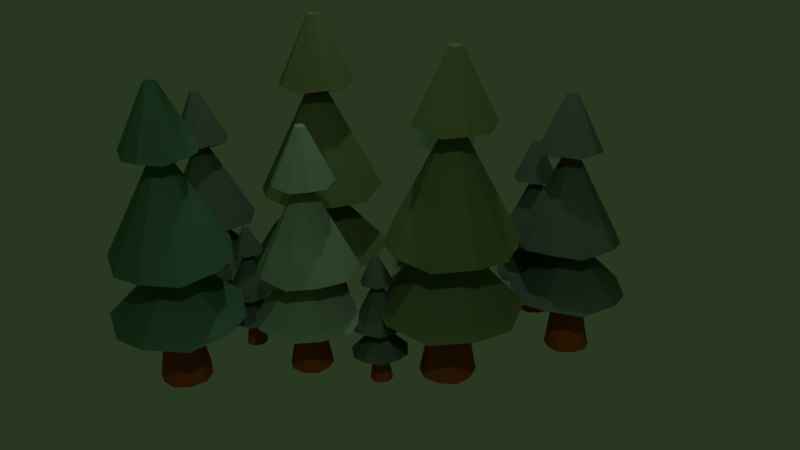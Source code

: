 # Source: tree.blend  (saved by Blender 3.0.42; exported with 4.5.12 LTS)
import bpy
from mathutils import Matrix  # noqa: F401  (used for matrix-valued properties, if any)

bpy.ops.wm.read_factory_settings(use_empty=True)
scene = bpy.context.scene
scene.name = 'Scene'

# ---- collections
col_collection_1 = bpy.data.collections.new('Collection 1'); scene.collection.children.link(col_collection_1)

# ---- materials (node trees are filled in below, after node groups)
mat_plant = bpy.data.materials.new('PLANT')
mat_plant.alpha_threshold = 0.0
mat_plant.use_transparent_shadow = False
mat_plant.diffuse_color = (0.106, 0.2395, 0.1113, 1.0)
mat_plant.roughness = 0.5
mat_plant.specular_intensity = 0.0
mat_wood = bpy.data.materials.new('WOOD')
mat_wood.alpha_threshold = 0.0
mat_wood.use_transparent_shadow = False
mat_wood.diffuse_color = (0.4386, 0.09922, 0.01535, 1.0)
mat_wood.specular_color = (0.1358, 1.0, 0.3164)
mat_wood.roughness = 0.5
mat_wood.specular_intensity = 0.0
mat_plantdarc = bpy.data.materials.new('PLANTDARC')
mat_plantdarc.alpha_threshold = 0.0
mat_plantdarc.use_transparent_shadow = False
mat_plantdarc.diffuse_color = (0.01891, 0.1237, 0.005589, 1.0)
mat_plantdarc.roughness = 0.5
mat_plantdarc.specular_intensity = 0.0
mat_pantlmidele = bpy.data.materials.new('PANTLMIDELE')
mat_pantlmidele.alpha_threshold = 0.0
mat_pantlmidele.use_transparent_shadow = False
mat_pantlmidele.diffuse_color = (0.1877, 0.6038, 0.04052, 1.0)
mat_pantlmidele.roughness = 0.5
mat_pantlmidele.specular_intensity = 0.0
mat_wooddarc = bpy.data.materials.new('WOODDARC')
mat_wooddarc.alpha_threshold = 0.0
mat_wooddarc.use_transparent_shadow = False
mat_wooddarc.diffuse_color = (0.1845, 0.04686, 0.01198, 1.0)
mat_wooddarc.roughness = 0.5
mat_plant_003 = bpy.data.materials.new('PLANT.003')
mat_plant_003.alpha_threshold = 0.0
mat_plant_003.use_transparent_shadow = False
mat_plant_003.diffuse_color = (0.3224, 0.4575, 0.2489, 1.0)
mat_plant_003.roughness = 0.5
mat_plant_003.specular_intensity = 0.0
mat_wood_003 = bpy.data.materials.new('WOOD.003')
mat_wood_003.alpha_threshold = 0.0
mat_wood_003.use_transparent_shadow = False
mat_wood_003.diffuse_color = (0.4386, 0.09922, 0.01535, 1.0)
mat_wood_003.specular_color = (0.1358, 1.0, 0.3164)
mat_wood_003.roughness = 0.5
mat_wood_003.specular_intensity = 0.0
mat_plantdarc_003 = bpy.data.materials.new('PLANTDARC.003')
mat_plantdarc_003.alpha_threshold = 0.0
mat_plantdarc_003.use_transparent_shadow = False
mat_plantdarc_003.diffuse_color = (0.01891, 0.1237, 0.005589, 1.0)
mat_plantdarc_003.roughness = 0.5
mat_plantdarc_003.specular_intensity = 0.0
mat_pantlmidele_003 = bpy.data.materials.new('PANTLMIDELE.003')
mat_pantlmidele_003.alpha_threshold = 0.0
mat_pantlmidele_003.use_transparent_shadow = False
mat_pantlmidele_003.diffuse_color = (0.1877, 0.6038, 0.04052, 1.0)
mat_pantlmidele_003.roughness = 0.5
mat_pantlmidele_003.specular_intensity = 0.0
mat_wooddarc_003 = bpy.data.materials.new('WOODDARC.003')
mat_wooddarc_003.alpha_threshold = 0.0
mat_wooddarc_003.use_transparent_shadow = False
mat_wooddarc_003.diffuse_color = (0.1845, 0.04686, 0.01198, 1.0)
mat_wooddarc_003.roughness = 0.5
mat_plant_005 = bpy.data.materials.new('PLANT.005')
mat_plant_005.alpha_threshold = 0.0
mat_plant_005.use_transparent_shadow = False
mat_plant_005.diffuse_color = (0.1888, 0.2462, 0.0805, 1.0)
mat_plant_005.roughness = 0.5
mat_plant_005.specular_intensity = 0.0
mat_wood_005 = bpy.data.materials.new('WOOD.005')
mat_wood_005.alpha_threshold = 0.0
mat_wood_005.use_transparent_shadow = False
mat_wood_005.diffuse_color = (0.4386, 0.09922, 0.01535, 1.0)
mat_wood_005.specular_color = (0.1358, 1.0, 0.3164)
mat_wood_005.roughness = 0.5
mat_wood_005.specular_intensity = 0.0
mat_plantdarc_005 = bpy.data.materials.new('PLANTDARC.005')
mat_plantdarc_005.alpha_threshold = 0.0
mat_plantdarc_005.use_transparent_shadow = False
mat_plantdarc_005.diffuse_color = (0.01891, 0.1237, 0.005589, 1.0)
mat_plantdarc_005.roughness = 0.5
mat_plantdarc_005.specular_intensity = 0.0
mat_pantlmidele_005 = bpy.data.materials.new('PANTLMIDELE.005')
mat_pantlmidele_005.alpha_threshold = 0.0
mat_pantlmidele_005.use_transparent_shadow = False
mat_pantlmidele_005.diffuse_color = (0.1877, 0.6038, 0.04052, 1.0)
mat_pantlmidele_005.roughness = 0.5
mat_pantlmidele_005.specular_intensity = 0.0
mat_wooddarc_005 = bpy.data.materials.new('WOODDARC.005')
mat_wooddarc_005.alpha_threshold = 0.0
mat_wooddarc_005.use_transparent_shadow = False
mat_wooddarc_005.diffuse_color = (0.1845, 0.04686, 0.01198, 1.0)
mat_wooddarc_005.roughness = 0.5
mat_plant_010 = bpy.data.materials.new('PLANT.010')
mat_plant_010.alpha_threshold = 0.0
mat_plant_010.use_transparent_shadow = False
mat_plant_010.diffuse_color = (0.1294, 0.1845, 0.1061, 1.0)
mat_plant_010.roughness = 0.5
mat_plant_010.specular_intensity = 0.0
mat_wood_010 = bpy.data.materials.new('WOOD.010')
mat_wood_010.alpha_threshold = 0.0
mat_wood_010.use_transparent_shadow = False
mat_wood_010.diffuse_color = (0.4386, 0.09922, 0.01535, 1.0)
mat_wood_010.specular_color = (0.1358, 1.0, 0.3164)
mat_wood_010.roughness = 0.5
mat_wood_010.specular_intensity = 0.0
mat_plantdarc_010 = bpy.data.materials.new('PLANTDARC.010')
mat_plantdarc_010.alpha_threshold = 0.0
mat_plantdarc_010.use_transparent_shadow = False
mat_plantdarc_010.diffuse_color = (0.01891, 0.1237, 0.005589, 1.0)
mat_plantdarc_010.roughness = 0.5
mat_plantdarc_010.specular_intensity = 0.0
mat_pantlmidele_010 = bpy.data.materials.new('PANTLMIDELE.010')
mat_pantlmidele_010.alpha_threshold = 0.0
mat_pantlmidele_010.use_transparent_shadow = False
mat_pantlmidele_010.diffuse_color = (0.1877, 0.6038, 0.04052, 1.0)
mat_pantlmidele_010.roughness = 0.5
mat_pantlmidele_010.specular_intensity = 0.0
mat_wooddarc_010 = bpy.data.materials.new('WOODDARC.010')
mat_wooddarc_010.alpha_threshold = 0.0
mat_wooddarc_010.use_transparent_shadow = False
mat_wooddarc_010.diffuse_color = (0.1845, 0.04686, 0.01198, 1.0)
mat_wooddarc_010.roughness = 0.5
mat_plant_011 = bpy.data.materials.new('PLANT.011')
mat_plant_011.alpha_threshold = 0.0
mat_plant_011.use_transparent_shadow = False
mat_plant_011.diffuse_color = (0.2603, 0.42, 0.2158, 1.0)
mat_plant_011.roughness = 0.5
mat_plant_011.specular_intensity = 0.0
mat_wood_011 = bpy.data.materials.new('WOOD.011')
mat_wood_011.alpha_threshold = 0.0
mat_wood_011.use_transparent_shadow = False
mat_wood_011.diffuse_color = (0.4386, 0.09922, 0.01535, 1.0)
mat_wood_011.specular_color = (0.1358, 1.0, 0.3164)
mat_wood_011.roughness = 0.5
mat_wood_011.specular_intensity = 0.0
mat_plantdarc_011 = bpy.data.materials.new('PLANTDARC.011')
mat_plantdarc_011.alpha_threshold = 0.0
mat_plantdarc_011.use_transparent_shadow = False
mat_plantdarc_011.diffuse_color = (0.01891, 0.1237, 0.005589, 1.0)
mat_plantdarc_011.roughness = 0.5
mat_plantdarc_011.specular_intensity = 0.0
mat_pantlmidele_011 = bpy.data.materials.new('PANTLMIDELE.011')
mat_pantlmidele_011.alpha_threshold = 0.0
mat_pantlmidele_011.use_transparent_shadow = False
mat_pantlmidele_011.diffuse_color = (0.1877, 0.6038, 0.04052, 1.0)
mat_pantlmidele_011.roughness = 0.5
mat_pantlmidele_011.specular_intensity = 0.0
mat_wooddarc_011 = bpy.data.materials.new('WOODDARC.011')
mat_wooddarc_011.alpha_threshold = 0.0
mat_wooddarc_011.use_transparent_shadow = False
mat_wooddarc_011.diffuse_color = (0.1845, 0.04686, 0.01198, 1.0)
mat_wooddarc_011.roughness = 0.5

# ---- material node trees

# ---- world
world_world = bpy.data.worlds.new('World'); scene.world = world_world
world_world.color = (0.02234, 0.03968, 0.01443)
world_world.use_sun_shadow = False
world_world.sun_shadow_jitter_overblur = 0.0
world_world.cycles.sampling_method = 'MANUAL'

# ---- cameras
cam_camera = bpy.data.cameras.new('Camera')
cam_camera.clip_end = 100.0
cam_camera.lens = 35.0
cam_camera.sensor_width = 32.0
cam_camera.sensor_height = 18.0
cam_camera.ortho_scale = 7.314
cam_camera.dof.focus_distance = 0.0
cam_camera.dof.aperture_fstop = 128.0

# ---- lights
light_sun_003 = bpy.data.lights.new('Sun.003', 'SPOT')
light_sun_003.color = (0.747, 0.9712, 1.0)
light_sun_003.transmission_factor = 0.0
light_sun_003.energy = 100.0
light_sun_003.shadow_buffer_clip_start = 0.5
light_sun_003.shadow_soft_size = 0.1
light_sun_003.shadow_maximum_resolution = 0.006
light_sun_003.use_absolute_resolution = True
light_sun_004 = bpy.data.lights.new('Sun.004', 'SPOT')
light_sun_004.color = (0.747, 0.9712, 1.0)
light_sun_004.transmission_factor = 0.0
light_sun_004.energy = 100.0
light_sun_004.shadow_buffer_clip_start = 0.5
light_sun_004.shadow_soft_size = 0.1
light_sun_004.shadow_maximum_resolution = 0.006
light_sun_004.use_absolute_resolution = True
light_sun_005 = bpy.data.lights.new('Sun.005', 'SPOT')
light_sun_005.color = (0.747, 0.9712, 1.0)
light_sun_005.transmission_factor = 0.0
light_sun_005.energy = 100.0
light_sun_005.shadow_buffer_clip_start = 0.5
light_sun_005.shadow_soft_size = 0.1
light_sun_005.shadow_maximum_resolution = 0.006
light_sun_005.use_absolute_resolution = True

# ---- meshes
me_icosphere = bpy.data.meshes.new('Icosphere')
me_icosphere.from_pydata([(0.2313, -0.7118, 0.4536), (-0.6055, -0.4399, 0.4536), (-0.6055, 0.4399, 0.4536), (0.2313, 0.7118, 0.4536), (0.7484, 1.46e-09, 0.4536), (0.5758, -0.4184, 0.5193), (-0.22, -0.6769, 0.5193), (-0.7118, 1.46e-09, 0.5193), (-0.22, 0.6769, 0.5193), (0.5758, 0.4184, 0.5193), (0.6852, -0.5, 1.248), (0.2734, -0.8506, 1.246), (-0.2658, -0.809, 1.248), (-0.7266, -0.5257, 1.246), (-0.8536, 4.404e-07, 1.248), (-0.7266, 0.5257, 1.246), (-0.2658, 0.809, 1.248), (0.2734, 0.8506, 1.246), (0.6852, 0.5, 1.248), (0.8914, 4.404e-07, 1.246), (0.1595, -0.5, 1.257), (0.5227, 4.404e-07, 1.257), (-0.002981, 4.404e-07, 1.262), (-0.4283, -0.309, 1.257), (-0.4283, 0.309, 1.257), (0.1595, 0.5, 1.257), (0.404, -0.2935, -0.8891), (0.1622, -0.4993, -0.9352), (-0.1543, -0.4749, -0.8891), (-0.4248, -0.3086, -0.9352), (-0.4993, 4.626e-09, -0.8891), (-0.4248, 0.3086, -0.9352), (-0.1543, 0.4749, -0.8891), (0.1622, 0.4993, -0.9352), (0.404, 0.2935, -0.8891), (0.525, 4.626e-09, -0.9352), (1.738, -1.263, -0.9454), (0.6982, -2.149, -1.144), (-0.664, -2.044, -0.9454), (-1.828, -1.328, -1.144), (-2.149, 1.289e-08, -0.9454), (-1.828, 1.328, -1.144), (-0.664, 2.044, -0.9454), (0.6982, 2.149, -1.144), (1.738, 1.263, -0.9454), (2.259, 1.289e-08, -1.144), (0.2954, -0.2151, -3.017), (0.1183, -0.3659, -3.051), (-0.1136, -0.348, -3.017), (-0.3118, -0.2261, -3.051), (-0.3664, 7.87e-08, -3.017), (-0.3118, 0.2261, -3.051), (-0.1136, 0.348, -3.017), (0.1183, 0.3659, -3.051), (0.2954, 0.2151, -3.017), (0.3842, 7.87e-08, -3.051), (0.296, -0.2151, -3.059), (0.1189, -0.3659, -3.093), (-0.1131, -0.348, -3.059), (-0.3112, -0.2261, -3.093), (-0.3659, -6.627e-09, -3.059), (-0.3112, 0.2261, -3.093), (-0.1131, 0.348, -3.059), (0.1189, 0.3659, -3.093), (0.296, 0.2151, -3.059), (0.3847, -6.627e-09, -3.093), (1.563, -1.136, -3.122), (0.6278, -1.933, -3.3), (-0.5973, -1.838, -3.122), (-1.644, -1.194, -3.3), (-1.933, -2.937e-08, -3.122), (-1.644, 1.194, -3.3), (-0.5973, 1.838, -3.122), (0.6278, 1.933, -3.3), (1.563, 1.136, -3.122), (2.032, -2.937e-08, -3.3), (0.3022, -0.2196, -6.487), (0.1213, -0.3737, -6.522), (-0.1156, -0.3554, -6.487), (-0.318, -0.2309, -6.522), (-0.3738, -5.532e-09, -6.487), (-0.318, 0.2309, -6.522), (-0.1156, 0.3554, -6.487), (0.1213, 0.3737, -6.522), (0.3022, 0.2196, -6.487), (0.3928, -5.532e-09, -6.522), (0.9433, -0.6854, -6.705), (0.3788, -1.166, -6.812), (-0.3605, -1.109, -6.705), (-0.9921, -0.7207, -6.812), (-1.166, -3.553e-09, -6.705), (-0.9921, 0.7207, -6.812), (-0.3605, 1.109, -6.705), (0.3788, 1.166, -6.812), (0.9433, 0.6854, -6.705), (1.226, -3.553e-09, -6.812), (0.1527, -0.111, -8.881), (0.06125, -0.1888, -8.899), (-0.05846, -0.1796, -8.881), (-0.1607, -0.1167, -8.899), (-0.1889, -5.849e-09, -8.881), (-0.1607, 0.1167, -8.899), (-0.05846, 0.1796, -8.881), (0.06125, 0.1888, -8.899), (0.1527, 0.111, -8.881), (0.1985, -5.849e-09, -8.899), (0.1156, 0.3568, -6.419), (-0.1106, 0.3393, -6.386), (0.1156, -0.3568, -6.419), (0.2883, -0.2097, -6.386), (-0.3571, 2.959e-08, -6.386), (-0.3038, -0.2205, -6.419), (0.3748, 2.959e-08, -6.419), (0.2883, 0.2097, -6.386), (-0.1106, -0.3393, -6.386), (-0.3038, 0.2205, -6.419)], [], [(6, 0, 11, 12), (0, 5, 10, 11), (9, 3, 17, 18), (3, 8, 16, 17), (5, 4, 19, 10), (8, 2, 15, 16), (2, 7, 14, 15), (7, 1, 13, 14), (1, 6, 12, 13), (4, 9, 18, 19), (11, 10, 20), (13, 12, 23), (15, 14, 24), (17, 16, 25), (19, 18, 21), (21, 25, 22), (21, 18, 25), (18, 17, 25), (25, 24, 22), (25, 16, 24), (16, 15, 24), (24, 23, 22), (24, 14, 23), (14, 13, 23), (23, 20, 22), (23, 12, 20), (12, 11, 20), (20, 21, 22), (20, 10, 21), (10, 19, 21), (7, 2, 31, 30), (35, 26, 36, 45), (3, 9, 34, 33), (0, 6, 28, 27), (8, 3, 33, 32), (5, 0, 27, 26), (1, 7, 30, 29), (9, 4, 35, 34), (6, 1, 29, 28), (2, 8, 32, 31), (4, 5, 26, 35), (40, 41, 51, 50), (30, 31, 41, 40), (33, 34, 44, 43), (27, 28, 38, 37), (32, 33, 43, 42), (26, 27, 37, 36), (29, 30, 40, 39), (34, 35, 45, 44), (28, 29, 39, 38), (31, 32, 42, 41), (53, 54, 64, 63), (43, 44, 54, 53), (37, 38, 48, 47), (42, 43, 53, 52), (36, 37, 47, 46), (39, 40, 50, 49), (44, 45, 55, 54), (38, 39, 49, 48), (41, 42, 52, 51), (45, 36, 46, 55), (57, 58, 68, 67), (47, 48, 58, 57), (52, 53, 63, 62), (46, 47, 57, 56), (49, 50, 60, 59), (54, 55, 65, 64), (48, 49, 59, 58), (51, 52, 62, 61), (55, 46, 56, 65), (50, 51, 61, 60), (107, 106, 83, 82), (62, 63, 73, 72), (56, 57, 67, 66), (59, 60, 70, 69), (64, 65, 75, 74), (58, 59, 69, 68), (61, 62, 72, 71), (65, 56, 66, 75), (60, 61, 71, 70), (63, 64, 74, 73), (76, 77, 87, 86), (109, 108, 77, 76), (111, 110, 80, 79), (113, 112, 85, 84), (114, 111, 79, 78), (115, 107, 82, 81), (112, 109, 76, 85), (110, 115, 81, 80), (106, 113, 84, 83), (108, 114, 78, 77), (94, 95, 105, 104), (79, 80, 90, 89), (84, 85, 95, 94), (78, 79, 89, 88), (81, 82, 92, 91), (85, 76, 86, 95), (80, 81, 91, 90), (83, 84, 94, 93), (77, 78, 88, 87), (82, 83, 93, 92), (96, 97, 98, 99, 100, 101, 102, 103, 104, 105), (88, 89, 99, 98), (91, 92, 102, 101), (95, 86, 96, 105), (90, 91, 101, 100), (93, 94, 104, 103), (87, 88, 98, 97), (92, 93, 103, 102), (86, 87, 97, 96), (89, 90, 100, 99), (67, 68, 114, 108), (73, 74, 113, 106), (70, 71, 115, 110), (75, 66, 109, 112), (71, 72, 107, 115), (68, 69, 111, 114), (74, 75, 112, 113), (69, 70, 110, 111), (66, 67, 108, 109), (72, 73, 106, 107)])
me_icosphere.polygons.foreach_set('material_index', [1, 1, 1, 1, 1, 1, 1, 1, 1, 1, 4, 4, 4, 4, 4, 4, 4, 4, 4, 4, 4, 4, 4, 4, 4, 4, 4, 4, 4, 4, 1, 2, 1, 1, 1, 1, 1, 1, 1, 1, 1, 0, 2, 2, 2, 2, 2, 2, 2, 2, 2, 1, 0, 0, 0, 0, 0, 0, 0, 0, 0, 2, 1, 1, 1, 1, 1, 1, 1, 1, 1, 1, 2, 2, 2, 2, 2, 2, 2, 2, 2, 2, 1, 1, 1, 1, 1, 1, 1, 1, 1, 0, 2, 2, 2, 2, 2, 2, 2, 2, 2, 0, 0, 0, 0, 0, 0, 0, 0, 0, 0, 0, 0, 0, 0, 0, 0, 0, 0, 0, 0])
me_icosphere.materials.append(mat_plant)
me_icosphere.materials.append(mat_wood)
me_icosphere.materials.append(mat_plantdarc)
me_icosphere.materials.append(mat_pantlmidele)
me_icosphere.materials.append(mat_wooddarc)
me_icosphere.use_remesh_preserve_volume = False
me_icosphere.use_remesh_preserve_attributes = False
me_icosphere.use_mirror_vertex_groups = False
me_icosphere.update()
me_icosphere_003 = bpy.data.meshes.new('Icosphere.003')
me_icosphere_003.from_pydata([(0.2313, -0.7118, 0.4536), (-0.6055, -0.4399, 0.4536), (-0.6055, 0.4399, 0.4536), (0.2313, 0.7118, 0.4536), (0.7484, 1.46e-09, 0.4536), (0.5758, -0.4184, 0.5193), (-0.22, -0.6769, 0.5193), (-0.7118, 1.46e-09, 0.5193), (-0.22, 0.6769, 0.5193), (0.5758, 0.4184, 0.5193), (0.6852, -0.5, 1.248), (0.2734, -0.8506, 1.246), (-0.2658, -0.809, 1.248), (-0.7266, -0.5257, 1.246), (-0.8536, 4.404e-07, 1.248), (-0.7266, 0.5257, 1.246), (-0.2658, 0.809, 1.248), (0.2734, 0.8506, 1.246), (0.6852, 0.5, 1.248), (0.8914, 4.404e-07, 1.246), (0.1595, -0.5, 1.257), (0.5227, 4.404e-07, 1.257), (-0.002981, 4.404e-07, 1.262), (-0.4283, -0.309, 1.257), (-0.4283, 0.309, 1.257), (0.1595, 0.5, 1.257), (0.404, -0.2935, -0.8891), (0.1622, -0.4993, -0.9352), (-0.1543, -0.4749, -0.8891), (-0.4248, -0.3086, -0.9352), (-0.4993, 4.626e-09, -0.8891), (-0.4248, 0.3086, -0.9352), (-0.1543, 0.4749, -0.8891), (0.1622, 0.4993, -0.9352), (0.404, 0.2935, -0.8891), (0.525, 4.626e-09, -0.9352), (1.738, -1.263, -0.9454), (0.6982, -2.149, -1.144), (-0.664, -2.044, -0.9454), (-1.828, -1.328, -1.144), (-2.149, 1.289e-08, -0.9454), (-1.828, 1.328, -1.144), (-0.664, 2.044, -0.9454), (0.6982, 2.149, -1.144), (1.738, 1.263, -0.9454), (2.259, 1.289e-08, -1.144), (0.2954, -0.2151, -3.017), (0.1183, -0.3659, -3.051), (-0.1136, -0.348, -3.017), (-0.3118, -0.2261, -3.051), (-0.3664, 7.87e-08, -3.017), (-0.3118, 0.2261, -3.051), (-0.1136, 0.348, -3.017), (0.1183, 0.3659, -3.051), (0.2954, 0.2151, -3.017), (0.3842, 7.87e-08, -3.051), (0.296, -0.2151, -3.059), (0.1189, -0.3659, -3.093), (-0.1131, -0.348, -3.059), (-0.3112, -0.2261, -3.093), (-0.3659, -6.627e-09, -3.059), (-0.3112, 0.2261, -3.093), (-0.1131, 0.348, -3.059), (0.1189, 0.3659, -3.093), (0.296, 0.2151, -3.059), (0.3847, -6.627e-09, -3.093), (1.563, -1.136, -3.122), (0.6278, -1.933, -3.3), (-0.5973, -1.838, -3.122), (-1.644, -1.194, -3.3), (-1.933, -2.937e-08, -3.122), (-1.644, 1.194, -3.3), (-0.5973, 1.838, -3.122), (0.6278, 1.933, -3.3), (1.563, 1.136, -3.122), (2.032, -2.937e-08, -3.3), (0.3022, -0.2196, -6.487), (0.1213, -0.3737, -6.522), (-0.1156, -0.3554, -6.487), (-0.318, -0.2309, -6.522), (-0.3738, -5.532e-09, -6.487), (-0.318, 0.2309, -6.522), (-0.1156, 0.3554, -6.487), (0.1213, 0.3737, -6.522), (0.3022, 0.2196, -6.487), (0.3928, -5.532e-09, -6.522), (0.9433, -0.6854, -6.705), (0.3788, -1.166, -6.812), (-0.3605, -1.109, -6.705), (-0.9921, -0.7207, -6.812), (-1.166, -3.553e-09, -6.705), (-0.9921, 0.7207, -6.812), (-0.3605, 1.109, -6.705), (0.3788, 1.166, -6.812), (0.9433, 0.6854, -6.705), (1.226, -3.553e-09, -6.812), (0.1527, -0.111, -8.881), (0.06125, -0.1888, -8.899), (-0.05846, -0.1796, -8.881), (-0.1607, -0.1167, -8.899), (-0.1889, -5.849e-09, -8.881), (-0.1607, 0.1167, -8.899), (-0.05846, 0.1796, -8.881), (0.06125, 0.1888, -8.899), (0.1527, 0.111, -8.881), (0.1985, -5.849e-09, -8.899), (0.1156, 0.3568, -6.419), (-0.1106, 0.3393, -6.386), (0.1156, -0.3568, -6.419), (0.2883, -0.2097, -6.386), (-0.3571, 2.959e-08, -6.386), (-0.3038, -0.2205, -6.419), (0.3748, 2.959e-08, -6.419), (0.2883, 0.2097, -6.386), (-0.1106, -0.3393, -6.386), (-0.3038, 0.2205, -6.419)], [], [(6, 0, 11, 12), (0, 5, 10, 11), (9, 3, 17, 18), (3, 8, 16, 17), (5, 4, 19, 10), (8, 2, 15, 16), (2, 7, 14, 15), (7, 1, 13, 14), (1, 6, 12, 13), (4, 9, 18, 19), (11, 10, 20), (13, 12, 23), (15, 14, 24), (17, 16, 25), (19, 18, 21), (21, 25, 22), (21, 18, 25), (18, 17, 25), (25, 24, 22), (25, 16, 24), (16, 15, 24), (24, 23, 22), (24, 14, 23), (14, 13, 23), (23, 20, 22), (23, 12, 20), (12, 11, 20), (20, 21, 22), (20, 10, 21), (10, 19, 21), (7, 2, 31, 30), (35, 26, 36, 45), (3, 9, 34, 33), (0, 6, 28, 27), (8, 3, 33, 32), (5, 0, 27, 26), (1, 7, 30, 29), (9, 4, 35, 34), (6, 1, 29, 28), (2, 8, 32, 31), (4, 5, 26, 35), (40, 41, 51, 50), (30, 31, 41, 40), (33, 34, 44, 43), (27, 28, 38, 37), (32, 33, 43, 42), (26, 27, 37, 36), (29, 30, 40, 39), (34, 35, 45, 44), (28, 29, 39, 38), (31, 32, 42, 41), (53, 54, 64, 63), (43, 44, 54, 53), (37, 38, 48, 47), (42, 43, 53, 52), (36, 37, 47, 46), (39, 40, 50, 49), (44, 45, 55, 54), (38, 39, 49, 48), (41, 42, 52, 51), (45, 36, 46, 55), (57, 58, 68, 67), (47, 48, 58, 57), (52, 53, 63, 62), (46, 47, 57, 56), (49, 50, 60, 59), (54, 55, 65, 64), (48, 49, 59, 58), (51, 52, 62, 61), (55, 46, 56, 65), (50, 51, 61, 60), (107, 106, 83, 82), (62, 63, 73, 72), (56, 57, 67, 66), (59, 60, 70, 69), (64, 65, 75, 74), (58, 59, 69, 68), (61, 62, 72, 71), (65, 56, 66, 75), (60, 61, 71, 70), (63, 64, 74, 73), (76, 77, 87, 86), (109, 108, 77, 76), (111, 110, 80, 79), (113, 112, 85, 84), (114, 111, 79, 78), (115, 107, 82, 81), (112, 109, 76, 85), (110, 115, 81, 80), (106, 113, 84, 83), (108, 114, 78, 77), (94, 95, 105, 104), (79, 80, 90, 89), (84, 85, 95, 94), (78, 79, 89, 88), (81, 82, 92, 91), (85, 76, 86, 95), (80, 81, 91, 90), (83, 84, 94, 93), (77, 78, 88, 87), (82, 83, 93, 92), (96, 97, 98, 99, 100, 101, 102, 103, 104, 105), (88, 89, 99, 98), (91, 92, 102, 101), (95, 86, 96, 105), (90, 91, 101, 100), (93, 94, 104, 103), (87, 88, 98, 97), (92, 93, 103, 102), (86, 87, 97, 96), (89, 90, 100, 99), (67, 68, 114, 108), (73, 74, 113, 106), (70, 71, 115, 110), (75, 66, 109, 112), (71, 72, 107, 115), (68, 69, 111, 114), (74, 75, 112, 113), (69, 70, 110, 111), (66, 67, 108, 109), (72, 73, 106, 107)])
me_icosphere_003.polygons.foreach_set('material_index', [1, 1, 1, 1, 1, 1, 1, 1, 1, 1, 4, 4, 4, 4, 4, 4, 4, 4, 4, 4, 4, 4, 4, 4, 4, 4, 4, 4, 4, 4, 1, 2, 1, 1, 1, 1, 1, 1, 1, 1, 1, 0, 2, 2, 2, 2, 2, 2, 2, 2, 2, 1, 0, 0, 0, 0, 0, 0, 0, 0, 0, 2, 1, 1, 1, 1, 1, 1, 1, 1, 1, 1, 2, 2, 2, 2, 2, 2, 2, 2, 2, 2, 1, 1, 1, 1, 1, 1, 1, 1, 1, 0, 2, 2, 2, 2, 2, 2, 2, 2, 2, 0, 0, 0, 0, 0, 0, 0, 0, 0, 0, 0, 0, 0, 0, 0, 0, 0, 0, 0, 0])
me_icosphere_003.materials.append(mat_plant_003)
me_icosphere_003.materials.append(mat_wood_003)
me_icosphere_003.materials.append(mat_plantdarc_003)
me_icosphere_003.materials.append(mat_pantlmidele_003)
me_icosphere_003.materials.append(mat_wooddarc_003)
me_icosphere_003.use_remesh_preserve_volume = False
me_icosphere_003.use_remesh_preserve_attributes = False
me_icosphere_003.use_mirror_vertex_groups = False
me_icosphere_003.update()
me_icosphere_005 = bpy.data.meshes.new('Icosphere.005')
me_icosphere_005.from_pydata([(0.2313, -0.7118, 0.4536), (-0.6055, -0.4399, 0.4536), (-0.6055, 0.4399, 0.4536), (0.2313, 0.7118, 0.4536), (0.7484, 1.46e-09, 0.4536), (0.5758, -0.4184, 0.5193), (-0.22, -0.6769, 0.5193), (-0.7118, 1.46e-09, 0.5193), (-0.22, 0.6769, 0.5193), (0.5758, 0.4184, 0.5193), (0.6852, -0.5, 1.248), (0.2734, -0.8506, 1.246), (-0.2658, -0.809, 1.248), (-0.7266, -0.5257, 1.246), (-0.8536, 4.404e-07, 1.248), (-0.7266, 0.5257, 1.246), (-0.2658, 0.809, 1.248), (0.2734, 0.8506, 1.246), (0.6852, 0.5, 1.248), (0.8914, 4.404e-07, 1.246), (0.1595, -0.5, 1.257), (0.5227, 4.404e-07, 1.257), (-0.002981, 4.404e-07, 1.262), (-0.4283, -0.309, 1.257), (-0.4283, 0.309, 1.257), (0.1595, 0.5, 1.257), (0.404, -0.2935, -0.8891), (0.1622, -0.4993, -0.9352), (-0.1543, -0.4749, -0.8891), (-0.4248, -0.3086, -0.9352), (-0.4993, 4.626e-09, -0.8891), (-0.4248, 0.3086, -0.9352), (-0.1543, 0.4749, -0.8891), (0.1622, 0.4993, -0.9352), (0.404, 0.2935, -0.8891), (0.525, 4.626e-09, -0.9352), (1.738, -1.263, -0.9454), (0.6982, -2.149, -1.144), (-0.664, -2.044, -0.9454), (-1.828, -1.328, -1.144), (-2.149, 1.289e-08, -0.9454), (-1.828, 1.328, -1.144), (-0.664, 2.044, -0.9454), (0.6982, 2.149, -1.144), (1.738, 1.263, -0.9454), (2.259, 1.289e-08, -1.144), (0.2954, -0.2151, -3.017), (0.1183, -0.3659, -3.051), (-0.1136, -0.348, -3.017), (-0.3118, -0.2261, -3.051), (-0.3664, 7.87e-08, -3.017), (-0.3118, 0.2261, -3.051), (-0.1136, 0.348, -3.017), (0.1183, 0.3659, -3.051), (0.2954, 0.2151, -3.017), (0.3842, 7.87e-08, -3.051), (0.296, -0.2151, -3.059), (0.1189, -0.3659, -3.093), (-0.1131, -0.348, -3.059), (-0.3112, -0.2261, -3.093), (-0.3659, -6.627e-09, -3.059), (-0.3112, 0.2261, -3.093), (-0.1131, 0.348, -3.059), (0.1189, 0.3659, -3.093), (0.296, 0.2151, -3.059), (0.3847, -6.627e-09, -3.093), (1.563, -1.136, -3.122), (0.6278, -1.933, -3.3), (-0.5973, -1.838, -3.122), (-1.644, -1.194, -3.3), (-1.933, -2.937e-08, -3.122), (-1.644, 1.194, -3.3), (-0.5973, 1.838, -3.122), (0.6278, 1.933, -3.3), (1.563, 1.136, -3.122), (2.032, -2.937e-08, -3.3), (0.3022, -0.2196, -6.487), (0.1213, -0.3737, -6.522), (-0.1156, -0.3554, -6.487), (-0.318, -0.2309, -6.522), (-0.3738, -5.532e-09, -6.487), (-0.318, 0.2309, -6.522), (-0.1156, 0.3554, -6.487), (0.1213, 0.3737, -6.522), (0.3022, 0.2196, -6.487), (0.3928, -5.532e-09, -6.522), (0.9433, -0.6854, -6.705), (0.3788, -1.166, -6.812), (-0.3605, -1.109, -6.705), (-0.9921, -0.7207, -6.812), (-1.166, -3.553e-09, -6.705), (-0.9921, 0.7207, -6.812), (-0.3605, 1.109, -6.705), (0.3788, 1.166, -6.812), (0.9433, 0.6854, -6.705), (1.226, -3.553e-09, -6.812), (0.1527, -0.111, -8.881), (0.06125, -0.1888, -8.899), (-0.05846, -0.1796, -8.881), (-0.1607, -0.1167, -8.899), (-0.1889, -5.849e-09, -8.881), (-0.1607, 0.1167, -8.899), (-0.05846, 0.1796, -8.881), (0.06125, 0.1888, -8.899), (0.1527, 0.111, -8.881), (0.1985, -5.849e-09, -8.899), (0.1156, 0.3568, -6.419), (-0.1106, 0.3393, -6.386), (0.1156, -0.3568, -6.419), (0.2883, -0.2097, -6.386), (-0.3571, 2.959e-08, -6.386), (-0.3038, -0.2205, -6.419), (0.3748, 2.959e-08, -6.419), (0.2883, 0.2097, -6.386), (-0.1106, -0.3393, -6.386), (-0.3038, 0.2205, -6.419)], [], [(6, 0, 11, 12), (0, 5, 10, 11), (9, 3, 17, 18), (3, 8, 16, 17), (5, 4, 19, 10), (8, 2, 15, 16), (2, 7, 14, 15), (7, 1, 13, 14), (1, 6, 12, 13), (4, 9, 18, 19), (11, 10, 20), (13, 12, 23), (15, 14, 24), (17, 16, 25), (19, 18, 21), (21, 25, 22), (21, 18, 25), (18, 17, 25), (25, 24, 22), (25, 16, 24), (16, 15, 24), (24, 23, 22), (24, 14, 23), (14, 13, 23), (23, 20, 22), (23, 12, 20), (12, 11, 20), (20, 21, 22), (20, 10, 21), (10, 19, 21), (7, 2, 31, 30), (35, 26, 36, 45), (3, 9, 34, 33), (0, 6, 28, 27), (8, 3, 33, 32), (5, 0, 27, 26), (1, 7, 30, 29), (9, 4, 35, 34), (6, 1, 29, 28), (2, 8, 32, 31), (4, 5, 26, 35), (40, 41, 51, 50), (30, 31, 41, 40), (33, 34, 44, 43), (27, 28, 38, 37), (32, 33, 43, 42), (26, 27, 37, 36), (29, 30, 40, 39), (34, 35, 45, 44), (28, 29, 39, 38), (31, 32, 42, 41), (53, 54, 64, 63), (43, 44, 54, 53), (37, 38, 48, 47), (42, 43, 53, 52), (36, 37, 47, 46), (39, 40, 50, 49), (44, 45, 55, 54), (38, 39, 49, 48), (41, 42, 52, 51), (45, 36, 46, 55), (57, 58, 68, 67), (47, 48, 58, 57), (52, 53, 63, 62), (46, 47, 57, 56), (49, 50, 60, 59), (54, 55, 65, 64), (48, 49, 59, 58), (51, 52, 62, 61), (55, 46, 56, 65), (50, 51, 61, 60), (107, 106, 83, 82), (62, 63, 73, 72), (56, 57, 67, 66), (59, 60, 70, 69), (64, 65, 75, 74), (58, 59, 69, 68), (61, 62, 72, 71), (65, 56, 66, 75), (60, 61, 71, 70), (63, 64, 74, 73), (76, 77, 87, 86), (109, 108, 77, 76), (111, 110, 80, 79), (113, 112, 85, 84), (114, 111, 79, 78), (115, 107, 82, 81), (112, 109, 76, 85), (110, 115, 81, 80), (106, 113, 84, 83), (108, 114, 78, 77), (94, 95, 105, 104), (79, 80, 90, 89), (84, 85, 95, 94), (78, 79, 89, 88), (81, 82, 92, 91), (85, 76, 86, 95), (80, 81, 91, 90), (83, 84, 94, 93), (77, 78, 88, 87), (82, 83, 93, 92), (96, 97, 98, 99, 100, 101, 102, 103, 104, 105), (88, 89, 99, 98), (91, 92, 102, 101), (95, 86, 96, 105), (90, 91, 101, 100), (93, 94, 104, 103), (87, 88, 98, 97), (92, 93, 103, 102), (86, 87, 97, 96), (89, 90, 100, 99), (67, 68, 114, 108), (73, 74, 113, 106), (70, 71, 115, 110), (75, 66, 109, 112), (71, 72, 107, 115), (68, 69, 111, 114), (74, 75, 112, 113), (69, 70, 110, 111), (66, 67, 108, 109), (72, 73, 106, 107)])
me_icosphere_005.polygons.foreach_set('material_index', [1, 1, 1, 1, 1, 1, 1, 1, 1, 1, 4, 4, 4, 4, 4, 4, 4, 4, 4, 4, 4, 4, 4, 4, 4, 4, 4, 4, 4, 4, 1, 2, 1, 1, 1, 1, 1, 1, 1, 1, 1, 0, 2, 2, 2, 2, 2, 2, 2, 2, 2, 1, 0, 0, 0, 0, 0, 0, 0, 0, 0, 2, 1, 1, 1, 1, 1, 1, 1, 1, 1, 1, 2, 2, 2, 2, 2, 2, 2, 2, 2, 2, 1, 1, 1, 1, 1, 1, 1, 1, 1, 0, 2, 2, 2, 2, 2, 2, 2, 2, 2, 0, 0, 0, 0, 0, 0, 0, 0, 0, 0, 0, 0, 0, 0, 0, 0, 0, 0, 0, 0])
me_icosphere_005.materials.append(mat_plant_005)
me_icosphere_005.materials.append(mat_wood_005)
me_icosphere_005.materials.append(mat_plantdarc_005)
me_icosphere_005.materials.append(mat_pantlmidele_005)
me_icosphere_005.materials.append(mat_wooddarc_005)
me_icosphere_005.use_remesh_preserve_volume = False
me_icosphere_005.use_remesh_preserve_attributes = False
me_icosphere_005.use_mirror_vertex_groups = False
me_icosphere_005.update()
me_icosphere_010 = bpy.data.meshes.new('Icosphere.010')
me_icosphere_010.from_pydata([(0.2313, -0.7118, 0.4536), (-0.6055, -0.4399, 0.4536), (-0.6055, 0.4399, 0.4536), (0.2313, 0.7118, 0.4536), (0.7484, 1.46e-09, 0.4536), (0.5758, -0.4184, 0.5193), (-0.22, -0.6769, 0.5193), (-0.7118, 1.46e-09, 0.5193), (-0.22, 0.6769, 0.5193), (0.5758, 0.4184, 0.5193), (0.6852, -0.5, 1.248), (0.2734, -0.8506, 1.246), (-0.2658, -0.809, 1.248), (-0.7266, -0.5257, 1.246), (-0.8536, 4.404e-07, 1.248), (-0.7266, 0.5257, 1.246), (-0.2658, 0.809, 1.248), (0.2734, 0.8506, 1.246), (0.6852, 0.5, 1.248), (0.8914, 4.404e-07, 1.246), (0.1595, -0.5, 1.257), (0.5227, 4.404e-07, 1.257), (-0.002981, 4.404e-07, 1.262), (-0.4283, -0.309, 1.257), (-0.4283, 0.309, 1.257), (0.1595, 0.5, 1.257), (0.404, -0.2935, -0.8891), (0.1622, -0.4993, -0.9352), (-0.1543, -0.4749, -0.8891), (-0.4248, -0.3086, -0.9352), (-0.4993, 4.626e-09, -0.8891), (-0.4248, 0.3086, -0.9352), (-0.1543, 0.4749, -0.8891), (0.1622, 0.4993, -0.9352), (0.404, 0.2935, -0.8891), (0.525, 4.626e-09, -0.9352), (1.738, -1.263, -0.9454), (0.6982, -2.149, -1.144), (-0.664, -2.044, -0.9454), (-1.828, -1.328, -1.144), (-2.149, 1.289e-08, -0.9454), (-1.828, 1.328, -1.144), (-0.664, 2.044, -0.9454), (0.6982, 2.149, -1.144), (1.738, 1.263, -0.9454), (2.259, 1.289e-08, -1.144), (0.2954, -0.2151, -3.017), (0.1183, -0.3659, -3.051), (-0.1136, -0.348, -3.017), (-0.3118, -0.2261, -3.051), (-0.3664, 7.87e-08, -3.017), (-0.3118, 0.2261, -3.051), (-0.1136, 0.348, -3.017), (0.1183, 0.3659, -3.051), (0.2954, 0.2151, -3.017), (0.3842, 7.87e-08, -3.051), (0.296, -0.2151, -3.059), (0.1189, -0.3659, -3.093), (-0.1131, -0.348, -3.059), (-0.3112, -0.2261, -3.093), (-0.3659, -6.627e-09, -3.059), (-0.3112, 0.2261, -3.093), (-0.1131, 0.348, -3.059), (0.1189, 0.3659, -3.093), (0.296, 0.2151, -3.059), (0.3847, -6.627e-09, -3.093), (1.563, -1.136, -3.122), (0.6278, -1.933, -3.3), (-0.5973, -1.838, -3.122), (-1.644, -1.194, -3.3), (-1.933, -2.937e-08, -3.122), (-1.644, 1.194, -3.3), (-0.5973, 1.838, -3.122), (0.6278, 1.933, -3.3), (1.563, 1.136, -3.122), (2.032, -2.937e-08, -3.3), (0.3022, -0.2196, -6.487), (0.1213, -0.3737, -6.522), (-0.1156, -0.3554, -6.487), (-0.318, -0.2309, -6.522), (-0.3738, -5.532e-09, -6.487), (-0.318, 0.2309, -6.522), (-0.1156, 0.3554, -6.487), (0.1213, 0.3737, -6.522), (0.3022, 0.2196, -6.487), (0.3928, -5.532e-09, -6.522), (0.9433, -0.6854, -6.705), (0.3788, -1.166, -6.812), (-0.3605, -1.109, -6.705), (-0.9921, -0.7207, -6.812), (-1.166, -3.553e-09, -6.705), (-0.9921, 0.7207, -6.812), (-0.3605, 1.109, -6.705), (0.3788, 1.166, -6.812), (0.9433, 0.6854, -6.705), (1.226, -3.553e-09, -6.812), (0.1527, -0.111, -8.881), (0.06125, -0.1888, -8.899), (-0.05846, -0.1796, -8.881), (-0.1607, -0.1167, -8.899), (-0.1889, -5.849e-09, -8.881), (-0.1607, 0.1167, -8.899), (-0.05846, 0.1796, -8.881), (0.06125, 0.1888, -8.899), (0.1527, 0.111, -8.881), (0.1985, -5.849e-09, -8.899), (0.1156, 0.3568, -6.419), (-0.1106, 0.3393, -6.386), (0.1156, -0.3568, -6.419), (0.2883, -0.2097, -6.386), (-0.3571, 2.959e-08, -6.386), (-0.3038, -0.2205, -6.419), (0.3748, 2.959e-08, -6.419), (0.2883, 0.2097, -6.386), (-0.1106, -0.3393, -6.386), (-0.3038, 0.2205, -6.419)], [], [(6, 0, 11, 12), (0, 5, 10, 11), (9, 3, 17, 18), (3, 8, 16, 17), (5, 4, 19, 10), (8, 2, 15, 16), (2, 7, 14, 15), (7, 1, 13, 14), (1, 6, 12, 13), (4, 9, 18, 19), (11, 10, 20), (13, 12, 23), (15, 14, 24), (17, 16, 25), (19, 18, 21), (21, 25, 22), (21, 18, 25), (18, 17, 25), (25, 24, 22), (25, 16, 24), (16, 15, 24), (24, 23, 22), (24, 14, 23), (14, 13, 23), (23, 20, 22), (23, 12, 20), (12, 11, 20), (20, 21, 22), (20, 10, 21), (10, 19, 21), (7, 2, 31, 30), (35, 26, 36, 45), (3, 9, 34, 33), (0, 6, 28, 27), (8, 3, 33, 32), (5, 0, 27, 26), (1, 7, 30, 29), (9, 4, 35, 34), (6, 1, 29, 28), (2, 8, 32, 31), (4, 5, 26, 35), (40, 41, 51, 50), (30, 31, 41, 40), (33, 34, 44, 43), (27, 28, 38, 37), (32, 33, 43, 42), (26, 27, 37, 36), (29, 30, 40, 39), (34, 35, 45, 44), (28, 29, 39, 38), (31, 32, 42, 41), (53, 54, 64, 63), (43, 44, 54, 53), (37, 38, 48, 47), (42, 43, 53, 52), (36, 37, 47, 46), (39, 40, 50, 49), (44, 45, 55, 54), (38, 39, 49, 48), (41, 42, 52, 51), (45, 36, 46, 55), (57, 58, 68, 67), (47, 48, 58, 57), (52, 53, 63, 62), (46, 47, 57, 56), (49, 50, 60, 59), (54, 55, 65, 64), (48, 49, 59, 58), (51, 52, 62, 61), (55, 46, 56, 65), (50, 51, 61, 60), (107, 106, 83, 82), (62, 63, 73, 72), (56, 57, 67, 66), (59, 60, 70, 69), (64, 65, 75, 74), (58, 59, 69, 68), (61, 62, 72, 71), (65, 56, 66, 75), (60, 61, 71, 70), (63, 64, 74, 73), (76, 77, 87, 86), (109, 108, 77, 76), (111, 110, 80, 79), (113, 112, 85, 84), (114, 111, 79, 78), (115, 107, 82, 81), (112, 109, 76, 85), (110, 115, 81, 80), (106, 113, 84, 83), (108, 114, 78, 77), (94, 95, 105, 104), (79, 80, 90, 89), (84, 85, 95, 94), (78, 79, 89, 88), (81, 82, 92, 91), (85, 76, 86, 95), (80, 81, 91, 90), (83, 84, 94, 93), (77, 78, 88, 87), (82, 83, 93, 92), (96, 97, 98, 99, 100, 101, 102, 103, 104, 105), (88, 89, 99, 98), (91, 92, 102, 101), (95, 86, 96, 105), (90, 91, 101, 100), (93, 94, 104, 103), (87, 88, 98, 97), (92, 93, 103, 102), (86, 87, 97, 96), (89, 90, 100, 99), (67, 68, 114, 108), (73, 74, 113, 106), (70, 71, 115, 110), (75, 66, 109, 112), (71, 72, 107, 115), (68, 69, 111, 114), (74, 75, 112, 113), (69, 70, 110, 111), (66, 67, 108, 109), (72, 73, 106, 107)])
me_icosphere_010.polygons.foreach_set('material_index', [1, 1, 1, 1, 1, 1, 1, 1, 1, 1, 4, 4, 4, 4, 4, 4, 4, 4, 4, 4, 4, 4, 4, 4, 4, 4, 4, 4, 4, 4, 1, 2, 1, 1, 1, 1, 1, 1, 1, 1, 1, 0, 2, 2, 2, 2, 2, 2, 2, 2, 2, 1, 0, 0, 0, 0, 0, 0, 0, 0, 0, 2, 1, 1, 1, 1, 1, 1, 1, 1, 1, 1, 2, 2, 2, 2, 2, 2, 2, 2, 2, 2, 1, 1, 1, 1, 1, 1, 1, 1, 1, 0, 2, 2, 2, 2, 2, 2, 2, 2, 2, 0, 0, 0, 0, 0, 0, 0, 0, 0, 0, 0, 0, 0, 0, 0, 0, 0, 0, 0, 0])
me_icosphere_010.materials.append(mat_plant_010)
me_icosphere_010.materials.append(mat_wood_010)
me_icosphere_010.materials.append(mat_plantdarc_010)
me_icosphere_010.materials.append(mat_pantlmidele_010)
me_icosphere_010.materials.append(mat_wooddarc_010)
me_icosphere_010.use_remesh_preserve_volume = False
me_icosphere_010.use_remesh_preserve_attributes = False
me_icosphere_010.use_mirror_vertex_groups = False
me_icosphere_010.update()
me_icosphere_011 = bpy.data.meshes.new('Icosphere.011')
me_icosphere_011.from_pydata([(0.2313, -0.7118, 0.4536), (-0.6055, -0.4399, 0.4536), (-0.6055, 0.4399, 0.4536), (0.2313, 0.7118, 0.4536), (0.7484, 1.46e-09, 0.4536), (0.5758, -0.4184, 0.5193), (-0.22, -0.6769, 0.5193), (-0.7118, 1.46e-09, 0.5193), (-0.22, 0.6769, 0.5193), (0.5758, 0.4184, 0.5193), (0.6852, -0.5, 1.248), (0.2734, -0.8506, 1.246), (-0.2658, -0.809, 1.248), (-0.7266, -0.5257, 1.246), (-0.8536, 4.404e-07, 1.248), (-0.7266, 0.5257, 1.246), (-0.2658, 0.809, 1.248), (0.2734, 0.8506, 1.246), (0.6852, 0.5, 1.248), (0.8914, 4.404e-07, 1.246), (0.1595, -0.5, 1.257), (0.5227, 4.404e-07, 1.257), (-0.002981, 4.404e-07, 1.262), (-0.4283, -0.309, 1.257), (-0.4283, 0.309, 1.257), (0.1595, 0.5, 1.257), (0.404, -0.2935, -0.8891), (0.1622, -0.4993, -0.9352), (-0.1543, -0.4749, -0.8891), (-0.4248, -0.3086, -0.9352), (-0.4993, 4.626e-09, -0.8891), (-0.4248, 0.3086, -0.9352), (-0.1543, 0.4749, -0.8891), (0.1622, 0.4993, -0.9352), (0.404, 0.2935, -0.8891), (0.525, 4.626e-09, -0.9352), (1.738, -1.263, -0.9454), (0.6982, -2.149, -1.144), (-0.664, -2.044, -0.9454), (-1.828, -1.328, -1.144), (-2.149, 1.289e-08, -0.9454), (-1.828, 1.328, -1.144), (-0.664, 2.044, -0.9454), (0.6982, 2.149, -1.144), (1.738, 1.263, -0.9454), (2.259, 1.289e-08, -1.144), (0.2954, -0.2151, -3.017), (0.1183, -0.3659, -3.051), (-0.1136, -0.348, -3.017), (-0.3118, -0.2261, -3.051), (-0.3664, 7.87e-08, -3.017), (-0.3118, 0.2261, -3.051), (-0.1136, 0.348, -3.017), (0.1183, 0.3659, -3.051), (0.2954, 0.2151, -3.017), (0.3842, 7.87e-08, -3.051), (0.296, -0.2151, -3.059), (0.1189, -0.3659, -3.093), (-0.1131, -0.348, -3.059), (-0.3112, -0.2261, -3.093), (-0.3659, -6.627e-09, -3.059), (-0.3112, 0.2261, -3.093), (-0.1131, 0.348, -3.059), (0.1189, 0.3659, -3.093), (0.296, 0.2151, -3.059), (0.3847, -6.627e-09, -3.093), (1.563, -1.136, -3.122), (0.6278, -1.933, -3.3), (-0.5973, -1.838, -3.122), (-1.644, -1.194, -3.3), (-1.933, -2.937e-08, -3.122), (-1.644, 1.194, -3.3), (-0.5973, 1.838, -3.122), (0.6278, 1.933, -3.3), (1.563, 1.136, -3.122), (2.032, -2.937e-08, -3.3), (0.3022, -0.2196, -6.487), (0.1213, -0.3737, -6.522), (-0.1156, -0.3554, -6.487), (-0.318, -0.2309, -6.522), (-0.3738, -5.532e-09, -6.487), (-0.318, 0.2309, -6.522), (-0.1156, 0.3554, -6.487), (0.1213, 0.3737, -6.522), (0.3022, 0.2196, -6.487), (0.3928, -5.532e-09, -6.522), (0.9433, -0.6854, -6.705), (0.3788, -1.166, -6.812), (-0.3605, -1.109, -6.705), (-0.9921, -0.7207, -6.812), (-1.166, -3.553e-09, -6.705), (-0.9921, 0.7207, -6.812), (-0.3605, 1.109, -6.705), (0.3788, 1.166, -6.812), (0.9433, 0.6854, -6.705), (1.226, -3.553e-09, -6.812), (0.1527, -0.111, -8.881), (0.06125, -0.1888, -8.899), (-0.05846, -0.1796, -8.881), (-0.1607, -0.1167, -8.899), (-0.1889, -5.849e-09, -8.881), (-0.1607, 0.1167, -8.899), (-0.05846, 0.1796, -8.881), (0.06125, 0.1888, -8.899), (0.1527, 0.111, -8.881), (0.1985, -5.849e-09, -8.899), (0.1156, 0.3568, -6.419), (-0.1106, 0.3393, -6.386), (0.1156, -0.3568, -6.419), (0.2883, -0.2097, -6.386), (-0.3571, 2.959e-08, -6.386), (-0.3038, -0.2205, -6.419), (0.3748, 2.959e-08, -6.419), (0.2883, 0.2097, -6.386), (-0.1106, -0.3393, -6.386), (-0.3038, 0.2205, -6.419)], [], [(6, 0, 11, 12), (0, 5, 10, 11), (9, 3, 17, 18), (3, 8, 16, 17), (5, 4, 19, 10), (8, 2, 15, 16), (2, 7, 14, 15), (7, 1, 13, 14), (1, 6, 12, 13), (4, 9, 18, 19), (11, 10, 20), (13, 12, 23), (15, 14, 24), (17, 16, 25), (19, 18, 21), (21, 25, 22), (21, 18, 25), (18, 17, 25), (25, 24, 22), (25, 16, 24), (16, 15, 24), (24, 23, 22), (24, 14, 23), (14, 13, 23), (23, 20, 22), (23, 12, 20), (12, 11, 20), (20, 21, 22), (20, 10, 21), (10, 19, 21), (7, 2, 31, 30), (35, 26, 36, 45), (3, 9, 34, 33), (0, 6, 28, 27), (8, 3, 33, 32), (5, 0, 27, 26), (1, 7, 30, 29), (9, 4, 35, 34), (6, 1, 29, 28), (2, 8, 32, 31), (4, 5, 26, 35), (40, 41, 51, 50), (30, 31, 41, 40), (33, 34, 44, 43), (27, 28, 38, 37), (32, 33, 43, 42), (26, 27, 37, 36), (29, 30, 40, 39), (34, 35, 45, 44), (28, 29, 39, 38), (31, 32, 42, 41), (53, 54, 64, 63), (43, 44, 54, 53), (37, 38, 48, 47), (42, 43, 53, 52), (36, 37, 47, 46), (39, 40, 50, 49), (44, 45, 55, 54), (38, 39, 49, 48), (41, 42, 52, 51), (45, 36, 46, 55), (57, 58, 68, 67), (47, 48, 58, 57), (52, 53, 63, 62), (46, 47, 57, 56), (49, 50, 60, 59), (54, 55, 65, 64), (48, 49, 59, 58), (51, 52, 62, 61), (55, 46, 56, 65), (50, 51, 61, 60), (107, 106, 83, 82), (62, 63, 73, 72), (56, 57, 67, 66), (59, 60, 70, 69), (64, 65, 75, 74), (58, 59, 69, 68), (61, 62, 72, 71), (65, 56, 66, 75), (60, 61, 71, 70), (63, 64, 74, 73), (76, 77, 87, 86), (109, 108, 77, 76), (111, 110, 80, 79), (113, 112, 85, 84), (114, 111, 79, 78), (115, 107, 82, 81), (112, 109, 76, 85), (110, 115, 81, 80), (106, 113, 84, 83), (108, 114, 78, 77), (94, 95, 105, 104), (79, 80, 90, 89), (84, 85, 95, 94), (78, 79, 89, 88), (81, 82, 92, 91), (85, 76, 86, 95), (80, 81, 91, 90), (83, 84, 94, 93), (77, 78, 88, 87), (82, 83, 93, 92), (96, 97, 98, 99, 100, 101, 102, 103, 104, 105), (88, 89, 99, 98), (91, 92, 102, 101), (95, 86, 96, 105), (90, 91, 101, 100), (93, 94, 104, 103), (87, 88, 98, 97), (92, 93, 103, 102), (86, 87, 97, 96), (89, 90, 100, 99), (67, 68, 114, 108), (73, 74, 113, 106), (70, 71, 115, 110), (75, 66, 109, 112), (71, 72, 107, 115), (68, 69, 111, 114), (74, 75, 112, 113), (69, 70, 110, 111), (66, 67, 108, 109), (72, 73, 106, 107)])
me_icosphere_011.polygons.foreach_set('material_index', [1, 1, 1, 1, 1, 1, 1, 1, 1, 1, 4, 4, 4, 4, 4, 4, 4, 4, 4, 4, 4, 4, 4, 4, 4, 4, 4, 4, 4, 4, 1, 2, 1, 1, 1, 1, 1, 1, 1, 1, 1, 0, 2, 2, 2, 2, 2, 2, 2, 2, 2, 1, 0, 0, 0, 0, 0, 0, 0, 0, 0, 2, 1, 1, 1, 1, 1, 1, 1, 1, 1, 1, 2, 2, 2, 2, 2, 2, 2, 2, 2, 2, 1, 1, 1, 1, 1, 1, 1, 1, 1, 0, 2, 2, 2, 2, 2, 2, 2, 2, 2, 0, 0, 0, 0, 0, 0, 0, 0, 0, 0, 0, 0, 0, 0, 0, 0, 0, 0, 0, 0])
me_icosphere_011.materials.append(mat_plant_011)
me_icosphere_011.materials.append(mat_wood_011)
me_icosphere_011.materials.append(mat_plantdarc_011)
me_icosphere_011.materials.append(mat_pantlmidele_011)
me_icosphere_011.materials.append(mat_wooddarc_011)
me_icosphere_011.use_remesh_preserve_volume = False
me_icosphere_011.use_remesh_preserve_attributes = False
me_icosphere_011.use_mirror_vertex_groups = False
me_icosphere_011.update()
me_icosphere_001 = bpy.data.meshes.new('Icosphere.001')
me_icosphere_001.from_pydata([(0.2313, -0.7118, 0.4536), (-0.6055, -0.4399, 0.4536), (-0.6055, 0.4399, 0.4536), (0.2313, 0.7118, 0.4536), (0.7484, 1.46e-09, 0.4536), (0.5758, -0.4184, 0.5193), (-0.22, -0.6769, 0.5193), (-0.7118, 1.46e-09, 0.5193), (-0.22, 0.6769, 0.5193), (0.5758, 0.4184, 0.5193), (0.6852, -0.5, 1.248), (0.2734, -0.8506, 1.246), (-0.2658, -0.809, 1.248), (-0.7266, -0.5257, 1.246), (-0.8536, 4.404e-07, 1.248), (-0.7266, 0.5257, 1.246), (-0.2658, 0.809, 1.248), (0.2734, 0.8506, 1.246), (0.6852, 0.5, 1.248), (0.8914, 4.404e-07, 1.246), (0.1595, -0.5, 1.257), (0.5227, 4.404e-07, 1.257), (-0.002981, 4.404e-07, 1.262), (-0.4283, -0.309, 1.257), (-0.4283, 0.309, 1.257), (0.1595, 0.5, 1.257), (0.404, -0.2935, -0.8891), (0.1622, -0.4993, -0.9352), (-0.1543, -0.4749, -0.8891), (-0.4248, -0.3086, -0.9352), (-0.4993, 4.626e-09, -0.8891), (-0.4248, 0.3086, -0.9352), (-0.1543, 0.4749, -0.8891), (0.1622, 0.4993, -0.9352), (0.404, 0.2935, -0.8891), (0.525, 4.626e-09, -0.9352), (1.738, -1.263, -0.9454), (0.6982, -2.149, -1.144), (-0.664, -2.044, -0.9454), (-1.828, -1.328, -1.144), (-2.149, 1.289e-08, -0.9454), (-1.828, 1.328, -1.144), (-0.664, 2.044, -0.9454), (0.6982, 2.149, -1.144), (1.738, 1.263, -0.9454), (2.259, 1.289e-08, -1.144), (0.2954, -0.2151, -3.017), (0.1183, -0.3659, -3.051), (-0.1136, -0.348, -3.017), (-0.3118, -0.2261, -3.051), (-0.3664, 7.87e-08, -3.017), (-0.3118, 0.2261, -3.051), (-0.1136, 0.348, -3.017), (0.1183, 0.3659, -3.051), (0.2954, 0.2151, -3.017), (0.3842, 7.87e-08, -3.051), (0.296, -0.2151, -3.059), (0.1189, -0.3659, -3.093), (-0.1131, -0.348, -3.059), (-0.3112, -0.2261, -3.093), (-0.3659, -6.627e-09, -3.059), (-0.3112, 0.2261, -3.093), (-0.1131, 0.348, -3.059), (0.1189, 0.3659, -3.093), (0.296, 0.2151, -3.059), (0.3847, -6.627e-09, -3.093), (1.563, -1.136, -3.122), (0.6278, -1.933, -3.3), (-0.5973, -1.838, -3.122), (-1.644, -1.194, -3.3), (-1.933, -2.937e-08, -3.122), (-1.644, 1.194, -3.3), (-0.5973, 1.838, -3.122), (0.6278, 1.933, -3.3), (1.563, 1.136, -3.122), (2.032, -2.937e-08, -3.3), (0.3022, -0.2196, -6.487), (0.1213, -0.3737, -6.522), (-0.1156, -0.3554, -6.487), (-0.318, -0.2309, -6.522), (-0.3738, -5.532e-09, -6.487), (-0.318, 0.2309, -6.522), (-0.1156, 0.3554, -6.487), (0.1213, 0.3737, -6.522), (0.3022, 0.2196, -6.487), (0.3928, -5.532e-09, -6.522), (0.9433, -0.6854, -6.705), (0.3788, -1.166, -6.812), (-0.3605, -1.109, -6.705), (-0.9921, -0.7207, -6.812), (-1.166, -3.553e-09, -6.705), (-0.9921, 0.7207, -6.812), (-0.3605, 1.109, -6.705), (0.3788, 1.166, -6.812), (0.9433, 0.6854, -6.705), (1.226, -3.553e-09, -6.812), (0.1527, -0.111, -8.881), (0.06125, -0.1888, -8.899), (-0.05846, -0.1796, -8.881), (-0.1607, -0.1167, -8.899), (-0.1889, -5.849e-09, -8.881), (-0.1607, 0.1167, -8.899), (-0.05846, 0.1796, -8.881), (0.06125, 0.1888, -8.899), (0.1527, 0.111, -8.881), (0.1985, -5.849e-09, -8.899), (0.1156, 0.3568, -6.419), (-0.1106, 0.3393, -6.386), (0.1156, -0.3568, -6.419), (0.2883, -0.2097, -6.386), (-0.3571, 2.959e-08, -6.386), (-0.3038, -0.2205, -6.419), (0.3748, 2.959e-08, -6.419), (0.2883, 0.2097, -6.386), (-0.1106, -0.3393, -6.386), (-0.3038, 0.2205, -6.419)], [], [(6, 0, 11, 12), (0, 5, 10, 11), (9, 3, 17, 18), (3, 8, 16, 17), (5, 4, 19, 10), (8, 2, 15, 16), (2, 7, 14, 15), (7, 1, 13, 14), (1, 6, 12, 13), (4, 9, 18, 19), (11, 10, 20), (13, 12, 23), (15, 14, 24), (17, 16, 25), (19, 18, 21), (21, 25, 22), (21, 18, 25), (18, 17, 25), (25, 24, 22), (25, 16, 24), (16, 15, 24), (24, 23, 22), (24, 14, 23), (14, 13, 23), (23, 20, 22), (23, 12, 20), (12, 11, 20), (20, 21, 22), (20, 10, 21), (10, 19, 21), (7, 2, 31, 30), (35, 26, 36, 45), (3, 9, 34, 33), (0, 6, 28, 27), (8, 3, 33, 32), (5, 0, 27, 26), (1, 7, 30, 29), (9, 4, 35, 34), (6, 1, 29, 28), (2, 8, 32, 31), (4, 5, 26, 35), (40, 41, 51, 50), (30, 31, 41, 40), (33, 34, 44, 43), (27, 28, 38, 37), (32, 33, 43, 42), (26, 27, 37, 36), (29, 30, 40, 39), (34, 35, 45, 44), (28, 29, 39, 38), (31, 32, 42, 41), (53, 54, 64, 63), (43, 44, 54, 53), (37, 38, 48, 47), (42, 43, 53, 52), (36, 37, 47, 46), (39, 40, 50, 49), (44, 45, 55, 54), (38, 39, 49, 48), (41, 42, 52, 51), (45, 36, 46, 55), (57, 58, 68, 67), (47, 48, 58, 57), (52, 53, 63, 62), (46, 47, 57, 56), (49, 50, 60, 59), (54, 55, 65, 64), (48, 49, 59, 58), (51, 52, 62, 61), (55, 46, 56, 65), (50, 51, 61, 60), (107, 106, 83, 82), (62, 63, 73, 72), (56, 57, 67, 66), (59, 60, 70, 69), (64, 65, 75, 74), (58, 59, 69, 68), (61, 62, 72, 71), (65, 56, 66, 75), (60, 61, 71, 70), (63, 64, 74, 73), (76, 77, 87, 86), (109, 108, 77, 76), (111, 110, 80, 79), (113, 112, 85, 84), (114, 111, 79, 78), (115, 107, 82, 81), (112, 109, 76, 85), (110, 115, 81, 80), (106, 113, 84, 83), (108, 114, 78, 77), (94, 95, 105, 104), (79, 80, 90, 89), (84, 85, 95, 94), (78, 79, 89, 88), (81, 82, 92, 91), (85, 76, 86, 95), (80, 81, 91, 90), (83, 84, 94, 93), (77, 78, 88, 87), (82, 83, 93, 92), (96, 97, 98, 99, 100, 101, 102, 103, 104, 105), (88, 89, 99, 98), (91, 92, 102, 101), (95, 86, 96, 105), (90, 91, 101, 100), (93, 94, 104, 103), (87, 88, 98, 97), (92, 93, 103, 102), (86, 87, 97, 96), (89, 90, 100, 99), (67, 68, 114, 108), (73, 74, 113, 106), (70, 71, 115, 110), (75, 66, 109, 112), (71, 72, 107, 115), (68, 69, 111, 114), (74, 75, 112, 113), (69, 70, 110, 111), (66, 67, 108, 109), (72, 73, 106, 107)])
me_icosphere_001.polygons.foreach_set('material_index', [1, 1, 1, 1, 1, 1, 1, 1, 1, 1, 4, 4, 4, 4, 4, 4, 4, 4, 4, 4, 4, 4, 4, 4, 4, 4, 4, 4, 4, 4, 1, 2, 1, 1, 1, 1, 1, 1, 1, 1, 1, 0, 2, 2, 2, 2, 2, 2, 2, 2, 2, 1, 0, 0, 0, 0, 0, 0, 0, 0, 0, 2, 1, 1, 1, 1, 1, 1, 1, 1, 1, 1, 2, 2, 2, 2, 2, 2, 2, 2, 2, 2, 1, 1, 1, 1, 1, 1, 1, 1, 1, 0, 2, 2, 2, 2, 2, 2, 2, 2, 2, 0, 0, 0, 0, 0, 0, 0, 0, 0, 0, 0, 0, 0, 0, 0, 0, 0, 0, 0, 0])
me_icosphere_001.materials.append(mat_plant_005)
me_icosphere_001.materials.append(mat_wood_005)
me_icosphere_001.materials.append(mat_plantdarc_005)
me_icosphere_001.materials.append(mat_pantlmidele_005)
me_icosphere_001.materials.append(mat_wooddarc_005)
me_icosphere_001.use_remesh_preserve_volume = False
me_icosphere_001.use_remesh_preserve_attributes = False
me_icosphere_001.use_mirror_vertex_groups = False
me_icosphere_001.update()
me_icosphere_002 = bpy.data.meshes.new('Icosphere.002')
me_icosphere_002.from_pydata([(0.2313, -0.7118, 0.4536), (-0.6055, -0.4399, 0.4536), (-0.6055, 0.4399, 0.4536), (0.2313, 0.7118, 0.4536), (0.7484, 1.46e-09, 0.4536), (0.5758, -0.4184, 0.5193), (-0.22, -0.6769, 0.5193), (-0.7118, 1.46e-09, 0.5193), (-0.22, 0.6769, 0.5193), (0.5758, 0.4184, 0.5193), (0.6852, -0.5, 1.248), (0.2734, -0.8506, 1.246), (-0.2658, -0.809, 1.248), (-0.7266, -0.5257, 1.246), (-0.8536, 4.404e-07, 1.248), (-0.7266, 0.5257, 1.246), (-0.2658, 0.809, 1.248), (0.2734, 0.8506, 1.246), (0.6852, 0.5, 1.248), (0.8914, 4.404e-07, 1.246), (0.1595, -0.5, 1.257), (0.5227, 4.404e-07, 1.257), (-0.002981, 4.404e-07, 1.262), (-0.4283, -0.309, 1.257), (-0.4283, 0.309, 1.257), (0.1595, 0.5, 1.257), (0.404, -0.2935, -0.8891), (0.1622, -0.4993, -0.9352), (-0.1543, -0.4749, -0.8891), (-0.4248, -0.3086, -0.9352), (-0.4993, 4.626e-09, -0.8891), (-0.4248, 0.3086, -0.9352), (-0.1543, 0.4749, -0.8891), (0.1622, 0.4993, -0.9352), (0.404, 0.2935, -0.8891), (0.525, 4.626e-09, -0.9352), (1.738, -1.263, -0.9454), (0.6982, -2.149, -1.144), (-0.664, -2.044, -0.9454), (-1.828, -1.328, -1.144), (-2.149, 1.289e-08, -0.9454), (-1.828, 1.328, -1.144), (-0.664, 2.044, -0.9454), (0.6982, 2.149, -1.144), (1.738, 1.263, -0.9454), (2.259, 1.289e-08, -1.144), (0.2954, -0.2151, -3.017), (0.1183, -0.3659, -3.051), (-0.1136, -0.348, -3.017), (-0.3118, -0.2261, -3.051), (-0.3664, 7.87e-08, -3.017), (-0.3118, 0.2261, -3.051), (-0.1136, 0.348, -3.017), (0.1183, 0.3659, -3.051), (0.2954, 0.2151, -3.017), (0.3842, 7.87e-08, -3.051), (0.296, -0.2151, -3.059), (0.1189, -0.3659, -3.093), (-0.1131, -0.348, -3.059), (-0.3112, -0.2261, -3.093), (-0.3659, -6.627e-09, -3.059), (-0.3112, 0.2261, -3.093), (-0.1131, 0.348, -3.059), (0.1189, 0.3659, -3.093), (0.296, 0.2151, -3.059), (0.3847, -6.627e-09, -3.093), (1.563, -1.136, -3.122), (0.6278, -1.933, -3.3), (-0.5973, -1.838, -3.122), (-1.644, -1.194, -3.3), (-1.933, -2.937e-08, -3.122), (-1.644, 1.194, -3.3), (-0.5973, 1.838, -3.122), (0.6278, 1.933, -3.3), (1.563, 1.136, -3.122), (2.032, -2.937e-08, -3.3), (0.3022, -0.2196, -6.487), (0.1213, -0.3737, -6.522), (-0.1156, -0.3554, -6.487), (-0.318, -0.2309, -6.522), (-0.3738, -5.532e-09, -6.487), (-0.318, 0.2309, -6.522), (-0.1156, 0.3554, -6.487), (0.1213, 0.3737, -6.522), (0.3022, 0.2196, -6.487), (0.3928, -5.532e-09, -6.522), (0.9433, -0.6854, -6.705), (0.3788, -1.166, -6.812), (-0.3605, -1.109, -6.705), (-0.9921, -0.7207, -6.812), (-1.166, -3.553e-09, -6.705), (-0.9921, 0.7207, -6.812), (-0.3605, 1.109, -6.705), (0.3788, 1.166, -6.812), (0.9433, 0.6854, -6.705), (1.226, -3.553e-09, -6.812), (0.1527, -0.111, -8.881), (0.06125, -0.1888, -8.899), (-0.05846, -0.1796, -8.881), (-0.1607, -0.1167, -8.899), (-0.1889, -5.849e-09, -8.881), (-0.1607, 0.1167, -8.899), (-0.05846, 0.1796, -8.881), (0.06125, 0.1888, -8.899), (0.1527, 0.111, -8.881), (0.1985, -5.849e-09, -8.899), (0.1156, 0.3568, -6.419), (-0.1106, 0.3393, -6.386), (0.1156, -0.3568, -6.419), (0.2883, -0.2097, -6.386), (-0.3571, 2.959e-08, -6.386), (-0.3038, -0.2205, -6.419), (0.3748, 2.959e-08, -6.419), (0.2883, 0.2097, -6.386), (-0.1106, -0.3393, -6.386), (-0.3038, 0.2205, -6.419)], [], [(6, 0, 11, 12), (0, 5, 10, 11), (9, 3, 17, 18), (3, 8, 16, 17), (5, 4, 19, 10), (8, 2, 15, 16), (2, 7, 14, 15), (7, 1, 13, 14), (1, 6, 12, 13), (4, 9, 18, 19), (11, 10, 20), (13, 12, 23), (15, 14, 24), (17, 16, 25), (19, 18, 21), (21, 25, 22), (21, 18, 25), (18, 17, 25), (25, 24, 22), (25, 16, 24), (16, 15, 24), (24, 23, 22), (24, 14, 23), (14, 13, 23), (23, 20, 22), (23, 12, 20), (12, 11, 20), (20, 21, 22), (20, 10, 21), (10, 19, 21), (7, 2, 31, 30), (35, 26, 36, 45), (3, 9, 34, 33), (0, 6, 28, 27), (8, 3, 33, 32), (5, 0, 27, 26), (1, 7, 30, 29), (9, 4, 35, 34), (6, 1, 29, 28), (2, 8, 32, 31), (4, 5, 26, 35), (40, 41, 51, 50), (30, 31, 41, 40), (33, 34, 44, 43), (27, 28, 38, 37), (32, 33, 43, 42), (26, 27, 37, 36), (29, 30, 40, 39), (34, 35, 45, 44), (28, 29, 39, 38), (31, 32, 42, 41), (53, 54, 64, 63), (43, 44, 54, 53), (37, 38, 48, 47), (42, 43, 53, 52), (36, 37, 47, 46), (39, 40, 50, 49), (44, 45, 55, 54), (38, 39, 49, 48), (41, 42, 52, 51), (45, 36, 46, 55), (57, 58, 68, 67), (47, 48, 58, 57), (52, 53, 63, 62), (46, 47, 57, 56), (49, 50, 60, 59), (54, 55, 65, 64), (48, 49, 59, 58), (51, 52, 62, 61), (55, 46, 56, 65), (50, 51, 61, 60), (107, 106, 83, 82), (62, 63, 73, 72), (56, 57, 67, 66), (59, 60, 70, 69), (64, 65, 75, 74), (58, 59, 69, 68), (61, 62, 72, 71), (65, 56, 66, 75), (60, 61, 71, 70), (63, 64, 74, 73), (76, 77, 87, 86), (109, 108, 77, 76), (111, 110, 80, 79), (113, 112, 85, 84), (114, 111, 79, 78), (115, 107, 82, 81), (112, 109, 76, 85), (110, 115, 81, 80), (106, 113, 84, 83), (108, 114, 78, 77), (94, 95, 105, 104), (79, 80, 90, 89), (84, 85, 95, 94), (78, 79, 89, 88), (81, 82, 92, 91), (85, 76, 86, 95), (80, 81, 91, 90), (83, 84, 94, 93), (77, 78, 88, 87), (82, 83, 93, 92), (96, 97, 98, 99, 100, 101, 102, 103, 104, 105), (88, 89, 99, 98), (91, 92, 102, 101), (95, 86, 96, 105), (90, 91, 101, 100), (93, 94, 104, 103), (87, 88, 98, 97), (92, 93, 103, 102), (86, 87, 97, 96), (89, 90, 100, 99), (67, 68, 114, 108), (73, 74, 113, 106), (70, 71, 115, 110), (75, 66, 109, 112), (71, 72, 107, 115), (68, 69, 111, 114), (74, 75, 112, 113), (69, 70, 110, 111), (66, 67, 108, 109), (72, 73, 106, 107)])
me_icosphere_002.polygons.foreach_set('material_index', [1, 1, 1, 1, 1, 1, 1, 1, 1, 1, 4, 4, 4, 4, 4, 4, 4, 4, 4, 4, 4, 4, 4, 4, 4, 4, 4, 4, 4, 4, 1, 2, 1, 1, 1, 1, 1, 1, 1, 1, 1, 0, 2, 2, 2, 2, 2, 2, 2, 2, 2, 1, 0, 0, 0, 0, 0, 0, 0, 0, 0, 2, 1, 1, 1, 1, 1, 1, 1, 1, 1, 1, 2, 2, 2, 2, 2, 2, 2, 2, 2, 2, 1, 1, 1, 1, 1, 1, 1, 1, 1, 0, 2, 2, 2, 2, 2, 2, 2, 2, 2, 0, 0, 0, 0, 0, 0, 0, 0, 0, 0, 0, 0, 0, 0, 0, 0, 0, 0, 0, 0])
me_icosphere_002.materials.append(mat_plant_010)
me_icosphere_002.materials.append(mat_wood_010)
me_icosphere_002.materials.append(mat_plantdarc_010)
me_icosphere_002.materials.append(mat_pantlmidele_010)
me_icosphere_002.materials.append(mat_wooddarc_010)
me_icosphere_002.use_remesh_preserve_volume = False
me_icosphere_002.use_remesh_preserve_attributes = False
me_icosphere_002.use_mirror_vertex_groups = False
me_icosphere_002.update()
me_icosphere_004 = bpy.data.meshes.new('Icosphere.004')
me_icosphere_004.from_pydata([(0.2313, -0.7118, 0.4536), (-0.6055, -0.4399, 0.4536), (-0.6055, 0.4399, 0.4536), (0.2313, 0.7118, 0.4536), (0.7484, 1.46e-09, 0.4536), (0.5758, -0.4184, 0.5193), (-0.22, -0.6769, 0.5193), (-0.7118, 1.46e-09, 0.5193), (-0.22, 0.6769, 0.5193), (0.5758, 0.4184, 0.5193), (0.6852, -0.5, 1.248), (0.2734, -0.8506, 1.246), (-0.2658, -0.809, 1.248), (-0.7266, -0.5257, 1.246), (-0.8536, 4.404e-07, 1.248), (-0.7266, 0.5257, 1.246), (-0.2658, 0.809, 1.248), (0.2734, 0.8506, 1.246), (0.6852, 0.5, 1.248), (0.8914, 4.404e-07, 1.246), (0.1595, -0.5, 1.257), (0.5227, 4.404e-07, 1.257), (-0.002981, 4.404e-07, 1.262), (-0.4283, -0.309, 1.257), (-0.4283, 0.309, 1.257), (0.1595, 0.5, 1.257), (0.404, -0.2935, -0.8891), (0.1622, -0.4993, -0.9352), (-0.1543, -0.4749, -0.8891), (-0.4248, -0.3086, -0.9352), (-0.4993, 4.626e-09, -0.8891), (-0.4248, 0.3086, -0.9352), (-0.1543, 0.4749, -0.8891), (0.1622, 0.4993, -0.9352), (0.404, 0.2935, -0.8891), (0.525, 4.626e-09, -0.9352), (1.738, -1.263, -0.9454), (0.6982, -2.149, -1.144), (-0.664, -2.044, -0.9454), (-1.828, -1.328, -1.144), (-2.149, 1.289e-08, -0.9454), (-1.828, 1.328, -1.144), (-0.664, 2.044, -0.9454), (0.6982, 2.149, -1.144), (1.738, 1.263, -0.9454), (2.259, 1.289e-08, -1.144), (0.2954, -0.2151, -3.017), (0.1183, -0.3659, -3.051), (-0.1136, -0.348, -3.017), (-0.3118, -0.2261, -3.051), (-0.3664, 7.87e-08, -3.017), (-0.3118, 0.2261, -3.051), (-0.1136, 0.348, -3.017), (0.1183, 0.3659, -3.051), (0.2954, 0.2151, -3.017), (0.3842, 7.87e-08, -3.051), (0.296, -0.2151, -3.059), (0.1189, -0.3659, -3.093), (-0.1131, -0.348, -3.059), (-0.3112, -0.2261, -3.093), (-0.3659, -6.627e-09, -3.059), (-0.3112, 0.2261, -3.093), (-0.1131, 0.348, -3.059), (0.1189, 0.3659, -3.093), (0.296, 0.2151, -3.059), (0.3847, -6.627e-09, -3.093), (1.563, -1.136, -3.122), (0.6278, -1.933, -3.3), (-0.5973, -1.838, -3.122), (-1.644, -1.194, -3.3), (-1.933, -2.937e-08, -3.122), (-1.644, 1.194, -3.3), (-0.5973, 1.838, -3.122), (0.6278, 1.933, -3.3), (1.563, 1.136, -3.122), (2.032, -2.937e-08, -3.3), (0.3022, -0.2196, -6.487), (0.1213, -0.3737, -6.522), (-0.1156, -0.3554, -6.487), (-0.318, -0.2309, -6.522), (-0.3738, -5.532e-09, -6.487), (-0.318, 0.2309, -6.522), (-0.1156, 0.3554, -6.487), (0.1213, 0.3737, -6.522), (0.3022, 0.2196, -6.487), (0.3928, -5.532e-09, -6.522), (0.9433, -0.6854, -6.705), (0.3788, -1.166, -6.812), (-0.3605, -1.109, -6.705), (-0.9921, -0.7207, -6.812), (-1.166, -3.553e-09, -6.705), (-0.9921, 0.7207, -6.812), (-0.3605, 1.109, -6.705), (0.3788, 1.166, -6.812), (0.9433, 0.6854, -6.705), (1.226, -3.553e-09, -6.812), (0.1527, -0.111, -8.881), (0.06125, -0.1888, -8.899), (-0.05846, -0.1796, -8.881), (-0.1607, -0.1167, -8.899), (-0.1889, -5.849e-09, -8.881), (-0.1607, 0.1167, -8.899), (-0.05846, 0.1796, -8.881), (0.06125, 0.1888, -8.899), (0.1527, 0.111, -8.881), (0.1985, -5.849e-09, -8.899), (0.1156, 0.3568, -6.419), (-0.1106, 0.3393, -6.386), (0.1156, -0.3568, -6.419), (0.2883, -0.2097, -6.386), (-0.3571, 2.959e-08, -6.386), (-0.3038, -0.2205, -6.419), (0.3748, 2.959e-08, -6.419), (0.2883, 0.2097, -6.386), (-0.1106, -0.3393, -6.386), (-0.3038, 0.2205, -6.419)], [], [(6, 0, 11, 12), (0, 5, 10, 11), (9, 3, 17, 18), (3, 8, 16, 17), (5, 4, 19, 10), (8, 2, 15, 16), (2, 7, 14, 15), (7, 1, 13, 14), (1, 6, 12, 13), (4, 9, 18, 19), (11, 10, 20), (13, 12, 23), (15, 14, 24), (17, 16, 25), (19, 18, 21), (21, 25, 22), (21, 18, 25), (18, 17, 25), (25, 24, 22), (25, 16, 24), (16, 15, 24), (24, 23, 22), (24, 14, 23), (14, 13, 23), (23, 20, 22), (23, 12, 20), (12, 11, 20), (20, 21, 22), (20, 10, 21), (10, 19, 21), (7, 2, 31, 30), (35, 26, 36, 45), (3, 9, 34, 33), (0, 6, 28, 27), (8, 3, 33, 32), (5, 0, 27, 26), (1, 7, 30, 29), (9, 4, 35, 34), (6, 1, 29, 28), (2, 8, 32, 31), (4, 5, 26, 35), (40, 41, 51, 50), (30, 31, 41, 40), (33, 34, 44, 43), (27, 28, 38, 37), (32, 33, 43, 42), (26, 27, 37, 36), (29, 30, 40, 39), (34, 35, 45, 44), (28, 29, 39, 38), (31, 32, 42, 41), (53, 54, 64, 63), (43, 44, 54, 53), (37, 38, 48, 47), (42, 43, 53, 52), (36, 37, 47, 46), (39, 40, 50, 49), (44, 45, 55, 54), (38, 39, 49, 48), (41, 42, 52, 51), (45, 36, 46, 55), (57, 58, 68, 67), (47, 48, 58, 57), (52, 53, 63, 62), (46, 47, 57, 56), (49, 50, 60, 59), (54, 55, 65, 64), (48, 49, 59, 58), (51, 52, 62, 61), (55, 46, 56, 65), (50, 51, 61, 60), (107, 106, 83, 82), (62, 63, 73, 72), (56, 57, 67, 66), (59, 60, 70, 69), (64, 65, 75, 74), (58, 59, 69, 68), (61, 62, 72, 71), (65, 56, 66, 75), (60, 61, 71, 70), (63, 64, 74, 73), (76, 77, 87, 86), (109, 108, 77, 76), (111, 110, 80, 79), (113, 112, 85, 84), (114, 111, 79, 78), (115, 107, 82, 81), (112, 109, 76, 85), (110, 115, 81, 80), (106, 113, 84, 83), (108, 114, 78, 77), (94, 95, 105, 104), (79, 80, 90, 89), (84, 85, 95, 94), (78, 79, 89, 88), (81, 82, 92, 91), (85, 76, 86, 95), (80, 81, 91, 90), (83, 84, 94, 93), (77, 78, 88, 87), (82, 83, 93, 92), (96, 97, 98, 99, 100, 101, 102, 103, 104, 105), (88, 89, 99, 98), (91, 92, 102, 101), (95, 86, 96, 105), (90, 91, 101, 100), (93, 94, 104, 103), (87, 88, 98, 97), (92, 93, 103, 102), (86, 87, 97, 96), (89, 90, 100, 99), (67, 68, 114, 108), (73, 74, 113, 106), (70, 71, 115, 110), (75, 66, 109, 112), (71, 72, 107, 115), (68, 69, 111, 114), (74, 75, 112, 113), (69, 70, 110, 111), (66, 67, 108, 109), (72, 73, 106, 107)])
me_icosphere_004.polygons.foreach_set('material_index', [1, 1, 1, 1, 1, 1, 1, 1, 1, 1, 4, 4, 4, 4, 4, 4, 4, 4, 4, 4, 4, 4, 4, 4, 4, 4, 4, 4, 4, 4, 1, 2, 1, 1, 1, 1, 1, 1, 1, 1, 1, 0, 2, 2, 2, 2, 2, 2, 2, 2, 2, 1, 0, 0, 0, 0, 0, 0, 0, 0, 0, 2, 1, 1, 1, 1, 1, 1, 1, 1, 1, 1, 2, 2, 2, 2, 2, 2, 2, 2, 2, 2, 1, 1, 1, 1, 1, 1, 1, 1, 1, 0, 2, 2, 2, 2, 2, 2, 2, 2, 2, 0, 0, 0, 0, 0, 0, 0, 0, 0, 0, 0, 0, 0, 0, 0, 0, 0, 0, 0, 0])
me_icosphere_004.materials.append(mat_plant_010)
me_icosphere_004.materials.append(mat_wood_010)
me_icosphere_004.materials.append(mat_plantdarc_010)
me_icosphere_004.materials.append(mat_pantlmidele_010)
me_icosphere_004.materials.append(mat_wooddarc_010)
me_icosphere_004.use_remesh_preserve_volume = False
me_icosphere_004.use_remesh_preserve_attributes = False
me_icosphere_004.use_mirror_vertex_groups = False
me_icosphere_004.update()
me_icosphere_006 = bpy.data.meshes.new('Icosphere.006')
me_icosphere_006.from_pydata([(0.2313, -0.7118, 0.4536), (-0.6055, -0.4399, 0.4536), (-0.6055, 0.4399, 0.4536), (0.2313, 0.7118, 0.4536), (0.7484, 1.46e-09, 0.4536), (0.5758, -0.4184, 0.5193), (-0.22, -0.6769, 0.5193), (-0.7118, 1.46e-09, 0.5193), (-0.22, 0.6769, 0.5193), (0.5758, 0.4184, 0.5193), (0.6852, -0.5, 1.248), (0.2734, -0.8506, 1.246), (-0.2658, -0.809, 1.248), (-0.7266, -0.5257, 1.246), (-0.8536, 4.404e-07, 1.248), (-0.7266, 0.5257, 1.246), (-0.2658, 0.809, 1.248), (0.2734, 0.8506, 1.246), (0.6852, 0.5, 1.248), (0.8914, 4.404e-07, 1.246), (0.1595, -0.5, 1.257), (0.5227, 4.404e-07, 1.257), (-0.002981, 4.404e-07, 1.262), (-0.4283, -0.309, 1.257), (-0.4283, 0.309, 1.257), (0.1595, 0.5, 1.257), (0.404, -0.2935, -0.8891), (0.1622, -0.4993, -0.9352), (-0.1543, -0.4749, -0.8891), (-0.4248, -0.3086, -0.9352), (-0.4993, 4.626e-09, -0.8891), (-0.4248, 0.3086, -0.9352), (-0.1543, 0.4749, -0.8891), (0.1622, 0.4993, -0.9352), (0.404, 0.2935, -0.8891), (0.525, 4.626e-09, -0.9352), (1.738, -1.263, -0.9454), (0.6982, -2.149, -1.144), (-0.664, -2.044, -0.9454), (-1.828, -1.328, -1.144), (-2.149, 1.289e-08, -0.9454), (-1.828, 1.328, -1.144), (-0.664, 2.044, -0.9454), (0.6982, 2.149, -1.144), (1.738, 1.263, -0.9454), (2.259, 1.289e-08, -1.144), (0.2954, -0.2151, -3.017), (0.1183, -0.3659, -3.051), (-0.1136, -0.348, -3.017), (-0.3118, -0.2261, -3.051), (-0.3664, 7.87e-08, -3.017), (-0.3118, 0.2261, -3.051), (-0.1136, 0.348, -3.017), (0.1183, 0.3659, -3.051), (0.2954, 0.2151, -3.017), (0.3842, 7.87e-08, -3.051), (0.296, -0.2151, -3.059), (0.1189, -0.3659, -3.093), (-0.1131, -0.348, -3.059), (-0.3112, -0.2261, -3.093), (-0.3659, -6.627e-09, -3.059), (-0.3112, 0.2261, -3.093), (-0.1131, 0.348, -3.059), (0.1189, 0.3659, -3.093), (0.296, 0.2151, -3.059), (0.3847, -6.627e-09, -3.093), (1.563, -1.136, -3.122), (0.6278, -1.933, -3.3), (-0.5973, -1.838, -3.122), (-1.644, -1.194, -3.3), (-1.933, -2.937e-08, -3.122), (-1.644, 1.194, -3.3), (-0.5973, 1.838, -3.122), (0.6278, 1.933, -3.3), (1.563, 1.136, -3.122), (2.032, -2.937e-08, -3.3), (0.3022, -0.2196, -6.487), (0.1213, -0.3737, -6.522), (-0.1156, -0.3554, -6.487), (-0.318, -0.2309, -6.522), (-0.3738, -5.532e-09, -6.487), (-0.318, 0.2309, -6.522), (-0.1156, 0.3554, -6.487), (0.1213, 0.3737, -6.522), (0.3022, 0.2196, -6.487), (0.3928, -5.532e-09, -6.522), (0.9433, -0.6854, -6.705), (0.3788, -1.166, -6.812), (-0.3605, -1.109, -6.705), (-0.9921, -0.7207, -6.812), (-1.166, -3.553e-09, -6.705), (-0.9921, 0.7207, -6.812), (-0.3605, 1.109, -6.705), (0.3788, 1.166, -6.812), (0.9433, 0.6854, -6.705), (1.226, -3.553e-09, -6.812), (0.1527, -0.111, -8.881), (0.06125, -0.1888, -8.899), (-0.05846, -0.1796, -8.881), (-0.1607, -0.1167, -8.899), (-0.1889, -5.849e-09, -8.881), (-0.1607, 0.1167, -8.899), (-0.05846, 0.1796, -8.881), (0.06125, 0.1888, -8.899), (0.1527, 0.111, -8.881), (0.1985, -5.849e-09, -8.899), (0.1156, 0.3568, -6.419), (-0.1106, 0.3393, -6.386), (0.1156, -0.3568, -6.419), (0.2883, -0.2097, -6.386), (-0.3571, 2.959e-08, -6.386), (-0.3038, -0.2205, -6.419), (0.3748, 2.959e-08, -6.419), (0.2883, 0.2097, -6.386), (-0.1106, -0.3393, -6.386), (-0.3038, 0.2205, -6.419)], [], [(6, 0, 11, 12), (0, 5, 10, 11), (9, 3, 17, 18), (3, 8, 16, 17), (5, 4, 19, 10), (8, 2, 15, 16), (2, 7, 14, 15), (7, 1, 13, 14), (1, 6, 12, 13), (4, 9, 18, 19), (11, 10, 20), (13, 12, 23), (15, 14, 24), (17, 16, 25), (19, 18, 21), (21, 25, 22), (21, 18, 25), (18, 17, 25), (25, 24, 22), (25, 16, 24), (16, 15, 24), (24, 23, 22), (24, 14, 23), (14, 13, 23), (23, 20, 22), (23, 12, 20), (12, 11, 20), (20, 21, 22), (20, 10, 21), (10, 19, 21), (7, 2, 31, 30), (35, 26, 36, 45), (3, 9, 34, 33), (0, 6, 28, 27), (8, 3, 33, 32), (5, 0, 27, 26), (1, 7, 30, 29), (9, 4, 35, 34), (6, 1, 29, 28), (2, 8, 32, 31), (4, 5, 26, 35), (40, 41, 51, 50), (30, 31, 41, 40), (33, 34, 44, 43), (27, 28, 38, 37), (32, 33, 43, 42), (26, 27, 37, 36), (29, 30, 40, 39), (34, 35, 45, 44), (28, 29, 39, 38), (31, 32, 42, 41), (53, 54, 64, 63), (43, 44, 54, 53), (37, 38, 48, 47), (42, 43, 53, 52), (36, 37, 47, 46), (39, 40, 50, 49), (44, 45, 55, 54), (38, 39, 49, 48), (41, 42, 52, 51), (45, 36, 46, 55), (57, 58, 68, 67), (47, 48, 58, 57), (52, 53, 63, 62), (46, 47, 57, 56), (49, 50, 60, 59), (54, 55, 65, 64), (48, 49, 59, 58), (51, 52, 62, 61), (55, 46, 56, 65), (50, 51, 61, 60), (107, 106, 83, 82), (62, 63, 73, 72), (56, 57, 67, 66), (59, 60, 70, 69), (64, 65, 75, 74), (58, 59, 69, 68), (61, 62, 72, 71), (65, 56, 66, 75), (60, 61, 71, 70), (63, 64, 74, 73), (76, 77, 87, 86), (109, 108, 77, 76), (111, 110, 80, 79), (113, 112, 85, 84), (114, 111, 79, 78), (115, 107, 82, 81), (112, 109, 76, 85), (110, 115, 81, 80), (106, 113, 84, 83), (108, 114, 78, 77), (94, 95, 105, 104), (79, 80, 90, 89), (84, 85, 95, 94), (78, 79, 89, 88), (81, 82, 92, 91), (85, 76, 86, 95), (80, 81, 91, 90), (83, 84, 94, 93), (77, 78, 88, 87), (82, 83, 93, 92), (96, 97, 98, 99, 100, 101, 102, 103, 104, 105), (88, 89, 99, 98), (91, 92, 102, 101), (95, 86, 96, 105), (90, 91, 101, 100), (93, 94, 104, 103), (87, 88, 98, 97), (92, 93, 103, 102), (86, 87, 97, 96), (89, 90, 100, 99), (67, 68, 114, 108), (73, 74, 113, 106), (70, 71, 115, 110), (75, 66, 109, 112), (71, 72, 107, 115), (68, 69, 111, 114), (74, 75, 112, 113), (69, 70, 110, 111), (66, 67, 108, 109), (72, 73, 106, 107)])
me_icosphere_006.polygons.foreach_set('material_index', [1, 1, 1, 1, 1, 1, 1, 1, 1, 1, 4, 4, 4, 4, 4, 4, 4, 4, 4, 4, 4, 4, 4, 4, 4, 4, 4, 4, 4, 4, 1, 2, 1, 1, 1, 1, 1, 1, 1, 1, 1, 0, 2, 2, 2, 2, 2, 2, 2, 2, 2, 1, 0, 0, 0, 0, 0, 0, 0, 0, 0, 2, 1, 1, 1, 1, 1, 1, 1, 1, 1, 1, 2, 2, 2, 2, 2, 2, 2, 2, 2, 2, 1, 1, 1, 1, 1, 1, 1, 1, 1, 0, 2, 2, 2, 2, 2, 2, 2, 2, 2, 0, 0, 0, 0, 0, 0, 0, 0, 0, 0, 0, 0, 0, 0, 0, 0, 0, 0, 0, 0])
me_icosphere_006.materials.append(mat_plant_010)
me_icosphere_006.materials.append(mat_wood_010)
me_icosphere_006.materials.append(mat_plantdarc_010)
me_icosphere_006.materials.append(mat_pantlmidele_010)
me_icosphere_006.materials.append(mat_wooddarc_010)
me_icosphere_006.use_remesh_preserve_volume = False
me_icosphere_006.use_remesh_preserve_attributes = False
me_icosphere_006.use_mirror_vertex_groups = False
me_icosphere_006.update()
me_icosphere_007 = bpy.data.meshes.new('Icosphere.007')
me_icosphere_007.from_pydata([(0.2313, -0.7118, 0.4536), (-0.6055, -0.4399, 0.4536), (-0.6055, 0.4399, 0.4536), (0.2313, 0.7118, 0.4536), (0.7484, 1.46e-09, 0.4536), (0.5758, -0.4184, 0.5193), (-0.22, -0.6769, 0.5193), (-0.7118, 1.46e-09, 0.5193), (-0.22, 0.6769, 0.5193), (0.5758, 0.4184, 0.5193), (0.6852, -0.5, 1.248), (0.2734, -0.8506, 1.246), (-0.2658, -0.809, 1.248), (-0.7266, -0.5257, 1.246), (-0.8536, 4.404e-07, 1.248), (-0.7266, 0.5257, 1.246), (-0.2658, 0.809, 1.248), (0.2734, 0.8506, 1.246), (0.6852, 0.5, 1.248), (0.8914, 4.404e-07, 1.246), (0.1595, -0.5, 1.257), (0.5227, 4.404e-07, 1.257), (-0.002981, 4.404e-07, 1.262), (-0.4283, -0.309, 1.257), (-0.4283, 0.309, 1.257), (0.1595, 0.5, 1.257), (0.404, -0.2935, -0.8891), (0.1622, -0.4993, -0.9352), (-0.1543, -0.4749, -0.8891), (-0.4248, -0.3086, -0.9352), (-0.4993, 4.626e-09, -0.8891), (-0.4248, 0.3086, -0.9352), (-0.1543, 0.4749, -0.8891), (0.1622, 0.4993, -0.9352), (0.404, 0.2935, -0.8891), (0.525, 4.626e-09, -0.9352), (1.738, -1.263, -0.9454), (0.6982, -2.149, -1.144), (-0.664, -2.044, -0.9454), (-1.828, -1.328, -1.144), (-2.149, 1.289e-08, -0.9454), (-1.828, 1.328, -1.144), (-0.664, 2.044, -0.9454), (0.6982, 2.149, -1.144), (1.738, 1.263, -0.9454), (2.259, 1.289e-08, -1.144), (0.2954, -0.2151, -3.017), (0.1183, -0.3659, -3.051), (-0.1136, -0.348, -3.017), (-0.3118, -0.2261, -3.051), (-0.3664, 7.87e-08, -3.017), (-0.3118, 0.2261, -3.051), (-0.1136, 0.348, -3.017), (0.1183, 0.3659, -3.051), (0.2954, 0.2151, -3.017), (0.3842, 7.87e-08, -3.051), (0.296, -0.2151, -3.059), (0.1189, -0.3659, -3.093), (-0.1131, -0.348, -3.059), (-0.3112, -0.2261, -3.093), (-0.3659, -6.627e-09, -3.059), (-0.3112, 0.2261, -3.093), (-0.1131, 0.348, -3.059), (0.1189, 0.3659, -3.093), (0.296, 0.2151, -3.059), (0.3847, -6.627e-09, -3.093), (1.563, -1.136, -3.122), (0.6278, -1.933, -3.3), (-0.5973, -1.838, -3.122), (-1.644, -1.194, -3.3), (-1.933, -2.937e-08, -3.122), (-1.644, 1.194, -3.3), (-0.5973, 1.838, -3.122), (0.6278, 1.933, -3.3), (1.563, 1.136, -3.122), (2.032, -2.937e-08, -3.3), (0.3022, -0.2196, -6.487), (0.1213, -0.3737, -6.522), (-0.1156, -0.3554, -6.487), (-0.318, -0.2309, -6.522), (-0.3738, -5.532e-09, -6.487), (-0.318, 0.2309, -6.522), (-0.1156, 0.3554, -6.487), (0.1213, 0.3737, -6.522), (0.3022, 0.2196, -6.487), (0.3928, -5.532e-09, -6.522), (0.9433, -0.6854, -6.705), (0.3788, -1.166, -6.812), (-0.3605, -1.109, -6.705), (-0.9921, -0.7207, -6.812), (-1.166, -3.553e-09, -6.705), (-0.9921, 0.7207, -6.812), (-0.3605, 1.109, -6.705), (0.3788, 1.166, -6.812), (0.9433, 0.6854, -6.705), (1.226, -3.553e-09, -6.812), (0.1527, -0.111, -8.881), (0.06125, -0.1888, -8.899), (-0.05846, -0.1796, -8.881), (-0.1607, -0.1167, -8.899), (-0.1889, -5.849e-09, -8.881), (-0.1607, 0.1167, -8.899), (-0.05846, 0.1796, -8.881), (0.06125, 0.1888, -8.899), (0.1527, 0.111, -8.881), (0.1985, -5.849e-09, -8.899), (0.1156, 0.3568, -6.419), (-0.1106, 0.3393, -6.386), (0.1156, -0.3568, -6.419), (0.2883, -0.2097, -6.386), (-0.3571, 2.959e-08, -6.386), (-0.3038, -0.2205, -6.419), (0.3748, 2.959e-08, -6.419), (0.2883, 0.2097, -6.386), (-0.1106, -0.3393, -6.386), (-0.3038, 0.2205, -6.419)], [], [(6, 0, 11, 12), (0, 5, 10, 11), (9, 3, 17, 18), (3, 8, 16, 17), (5, 4, 19, 10), (8, 2, 15, 16), (2, 7, 14, 15), (7, 1, 13, 14), (1, 6, 12, 13), (4, 9, 18, 19), (11, 10, 20), (13, 12, 23), (15, 14, 24), (17, 16, 25), (19, 18, 21), (21, 25, 22), (21, 18, 25), (18, 17, 25), (25, 24, 22), (25, 16, 24), (16, 15, 24), (24, 23, 22), (24, 14, 23), (14, 13, 23), (23, 20, 22), (23, 12, 20), (12, 11, 20), (20, 21, 22), (20, 10, 21), (10, 19, 21), (7, 2, 31, 30), (35, 26, 36, 45), (3, 9, 34, 33), (0, 6, 28, 27), (8, 3, 33, 32), (5, 0, 27, 26), (1, 7, 30, 29), (9, 4, 35, 34), (6, 1, 29, 28), (2, 8, 32, 31), (4, 5, 26, 35), (40, 41, 51, 50), (30, 31, 41, 40), (33, 34, 44, 43), (27, 28, 38, 37), (32, 33, 43, 42), (26, 27, 37, 36), (29, 30, 40, 39), (34, 35, 45, 44), (28, 29, 39, 38), (31, 32, 42, 41), (53, 54, 64, 63), (43, 44, 54, 53), (37, 38, 48, 47), (42, 43, 53, 52), (36, 37, 47, 46), (39, 40, 50, 49), (44, 45, 55, 54), (38, 39, 49, 48), (41, 42, 52, 51), (45, 36, 46, 55), (57, 58, 68, 67), (47, 48, 58, 57), (52, 53, 63, 62), (46, 47, 57, 56), (49, 50, 60, 59), (54, 55, 65, 64), (48, 49, 59, 58), (51, 52, 62, 61), (55, 46, 56, 65), (50, 51, 61, 60), (107, 106, 83, 82), (62, 63, 73, 72), (56, 57, 67, 66), (59, 60, 70, 69), (64, 65, 75, 74), (58, 59, 69, 68), (61, 62, 72, 71), (65, 56, 66, 75), (60, 61, 71, 70), (63, 64, 74, 73), (76, 77, 87, 86), (109, 108, 77, 76), (111, 110, 80, 79), (113, 112, 85, 84), (114, 111, 79, 78), (115, 107, 82, 81), (112, 109, 76, 85), (110, 115, 81, 80), (106, 113, 84, 83), (108, 114, 78, 77), (94, 95, 105, 104), (79, 80, 90, 89), (84, 85, 95, 94), (78, 79, 89, 88), (81, 82, 92, 91), (85, 76, 86, 95), (80, 81, 91, 90), (83, 84, 94, 93), (77, 78, 88, 87), (82, 83, 93, 92), (96, 97, 98, 99, 100, 101, 102, 103, 104, 105), (88, 89, 99, 98), (91, 92, 102, 101), (95, 86, 96, 105), (90, 91, 101, 100), (93, 94, 104, 103), (87, 88, 98, 97), (92, 93, 103, 102), (86, 87, 97, 96), (89, 90, 100, 99), (67, 68, 114, 108), (73, 74, 113, 106), (70, 71, 115, 110), (75, 66, 109, 112), (71, 72, 107, 115), (68, 69, 111, 114), (74, 75, 112, 113), (69, 70, 110, 111), (66, 67, 108, 109), (72, 73, 106, 107)])
me_icosphere_007.polygons.foreach_set('material_index', [1, 1, 1, 1, 1, 1, 1, 1, 1, 1, 4, 4, 4, 4, 4, 4, 4, 4, 4, 4, 4, 4, 4, 4, 4, 4, 4, 4, 4, 4, 1, 2, 1, 1, 1, 1, 1, 1, 1, 1, 1, 0, 2, 2, 2, 2, 2, 2, 2, 2, 2, 1, 0, 0, 0, 0, 0, 0, 0, 0, 0, 2, 1, 1, 1, 1, 1, 1, 1, 1, 1, 1, 2, 2, 2, 2, 2, 2, 2, 2, 2, 2, 1, 1, 1, 1, 1, 1, 1, 1, 1, 0, 2, 2, 2, 2, 2, 2, 2, 2, 2, 0, 0, 0, 0, 0, 0, 0, 0, 0, 0, 0, 0, 0, 0, 0, 0, 0, 0, 0, 0])
me_icosphere_007.materials.append(mat_plant_010)
me_icosphere_007.materials.append(mat_wood_010)
me_icosphere_007.materials.append(mat_plantdarc_010)
me_icosphere_007.materials.append(mat_pantlmidele_010)
me_icosphere_007.materials.append(mat_wooddarc_010)
me_icosphere_007.use_remesh_preserve_volume = False
me_icosphere_007.use_remesh_preserve_attributes = False
me_icosphere_007.use_mirror_vertex_groups = False
me_icosphere_007.update()

# ---- objects
ob_icosphere = bpy.data.objects.new('Icosphere', me_icosphere)
ob_camera = bpy.data.objects.new('Camera', cam_camera)
ob_sun_001 = bpy.data.objects.new('Sun.001', light_sun_003)
ob_sun_000 = bpy.data.objects.new('Sun.000', light_sun_004)
ob_sun_002 = bpy.data.objects.new('Sun.002', light_sun_005)
ob_icosphere_001 = bpy.data.objects.new('Icosphere.001', me_icosphere_003)
ob_icosphere_002 = bpy.data.objects.new('Icosphere.002', me_icosphere_005)
ob_icosphere_004 = bpy.data.objects.new('Icosphere.004', me_icosphere_010)
ob_icosphere_005 = bpy.data.objects.new('Icosphere.005', me_icosphere_011)
ob_icosphere_003 = bpy.data.objects.new('Icosphere.003', me_icosphere_001)
ob_icosphere_006 = bpy.data.objects.new('Icosphere.006', me_icosphere_002)
ob_icosphere_007 = bpy.data.objects.new('Icosphere.007', me_icosphere_004)
ob_icosphere_008 = bpy.data.objects.new('Icosphere.008', me_icosphere_006)
ob_icosphere_009 = bpy.data.objects.new('Icosphere.009', me_icosphere_007)

# ---- transforms, parenting, visibility, modifiers, constraints
ob_icosphere.location = (-2.8, -1.736, 0.3092)
ob_icosphere.rotation_euler = (-2.687e-07, -3.143, -2.309e-10)
ob_icosphere.scale = (0.1958, 0.1958, 0.1958)
ob_icosphere.lineart.crease_threshold = 0.0
ob_camera.location = (-1.515, -6.508, 3.511)
ob_camera.rotation_euler = (1.109, -0.0, -0.02423)
ob_camera.lock_rotations_4d = False
ob_camera.empty_display_type = 'ARROWS'
ob_camera.color = (0.0, 0.0, 0.0, 0.0)
ob_camera.display_type = 'WIRE'
ob_camera.lineart.crease_threshold = 0.0
ob_sun_001.location = (-1.286, -1.795, 14.63)
ob_sun_001.scale = (1.605, 1.605, 1.605)
ob_sun_001.lineart.crease_threshold = 0.0
ob_sun_000.location = (-1.286, -0.7468, 6.085)
ob_sun_000.scale = (1.605, 1.605, 1.605)
ob_sun_000.lineart.crease_threshold = 0.0
ob_sun_002.location = (-1.286, -6.426, 6.085)
ob_sun_002.rotation_euler = (0.6723, -0.0, 0.0)
ob_sun_002.scale = (1.605, 1.605, 1.605)
ob_sun_002.lineart.crease_threshold = 0.0
ob_icosphere_001.location = (-1.982, -1.683, 0.3092)
ob_icosphere_001.rotation_euler = (-2.687e-07, -3.143, 0.6004)
ob_icosphere_001.scale = (0.1634, 0.1634, 0.1634)
ob_icosphere_001.lineart.crease_threshold = 0.0
ob_icosphere_002.location = (-1.94, -0.8079, 0.31)
ob_icosphere_002.rotation_euler = (-2.687e-07, -3.143, 0.6004)
ob_icosphere_002.scale = (0.2142, 0.2142, 0.2142)
ob_icosphere_002.lineart.crease_threshold = 0.0
ob_icosphere_004.location = (-2.726, -0.8656, 0.2189)
ob_icosphere_004.rotation_euler = (-0.03458, -3.241, -1.522)
ob_icosphere_004.scale = (0.1634, 0.1634, 0.1634)
ob_icosphere_004.lineart.crease_threshold = 0.0
ob_icosphere_005.location = (-1.087, -1.043, 0.326)
ob_icosphere_005.rotation_euler = (0.03553, -3.144, 3.199)
ob_icosphere_005.scale = (0.1634, 0.1634, 0.1634)
ob_icosphere_005.lineart.crease_threshold = 0.0
ob_icosphere_003.location = (-1.089, -1.737, 0.3414)
ob_icosphere_003.rotation_euler = (-2.687e-07, -3.143, 0.6004)
ob_icosphere_003.scale = (0.2142, 0.2142, 0.2142)
ob_icosphere_003.lineart.crease_threshold = 0.0
ob_icosphere_006.location = (-2.403, -1.273, 0.1129)
ob_icosphere_006.rotation_euler = (-0.03458, -3.241, -1.522)
ob_icosphere_006.scale = (0.08543, 0.08543, 0.08543)
ob_icosphere_006.lineart.crease_threshold = 0.0
ob_icosphere_007.location = (-1.524, -1.795, 0.164)
ob_icosphere_007.rotation_euler = (-0.03458, -3.241, -1.522)
ob_icosphere_007.scale = (0.08543, 0.08543, 0.08543)
ob_icosphere_007.lineart.crease_threshold = 0.0
ob_icosphere_008.location = (-0.3776, -0.9043, 0.1915)
ob_icosphere_008.rotation_euler = (-0.03458, -3.241, -1.522)
ob_icosphere_008.scale = (0.1268, 0.1268, 0.1268)
ob_icosphere_008.lineart.crease_threshold = 0.0
ob_icosphere_009.location = (-0.2376, -1.397, 0.2651)
ob_icosphere_009.rotation_euler = (-0.03458, -3.241, -1.522)
ob_icosphere_009.scale = (0.1746, 0.1746, 0.1746)
ob_icosphere_009.lineart.crease_threshold = 0.0

# ---- collection membership
col_collection_1.objects.link(ob_icosphere)
col_collection_1.objects.link(ob_camera)
col_collection_1.objects.link(ob_sun_001)
col_collection_1.objects.link(ob_sun_000)
col_collection_1.objects.link(ob_sun_002)
col_collection_1.objects.link(ob_icosphere_001)
col_collection_1.objects.link(ob_icosphere_002)
col_collection_1.objects.link(ob_icosphere_004)
col_collection_1.objects.link(ob_icosphere_005)
col_collection_1.objects.link(ob_icosphere_003)
col_collection_1.objects.link(ob_icosphere_006)
col_collection_1.objects.link(ob_icosphere_007)
col_collection_1.objects.link(ob_icosphere_008)
col_collection_1.objects.link(ob_icosphere_009)

# ---- scene / render settings (as saved in the file)
scene.camera = ob_camera
scene.frame_start = 1; scene.frame_end = 250; scene.frame_set(1)
scene.render.engine = 'BLENDER_EEVEE_NEXT'
scene.render.image_settings.file_format = 'JPEG'
scene.render.image_settings.quality = 100
scene.render.resolution_percentage = 50
scene.render.dither_intensity = 0.0
scene.cycles.use_denoising = False
scene.cycles.samples = 128
scene.cycles.sampling_pattern = 'TABULATED_SOBOL'
scene.cycles.light_sampling_threshold = 0.0
scene.cycles.use_adaptive_sampling = False
scene.cycles.use_light_tree = False
scene.cycles.blur_glossy = 0.0
scene.cycles.sample_clamp_indirect = 0.0
scene.view_settings.view_transform = 'Standard'
bpy.context.view_layer.update()
